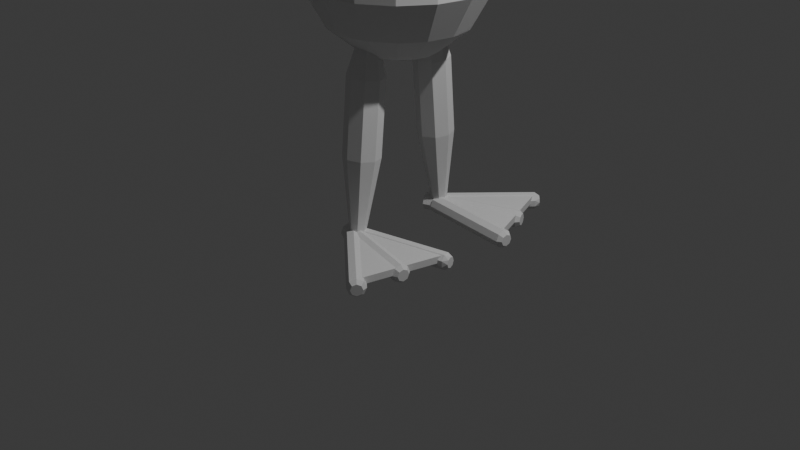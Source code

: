 # Source: frog.blend  (saved by Blender 4.2.66; exported with 4.5.12 LTS)
import bpy
from mathutils import Matrix  # noqa: F401  (used for matrix-valued properties, if any)

bpy.ops.wm.read_factory_settings(use_empty=True)
scene = bpy.context.scene
scene.name = 'Scene'

# ---- collections
col_collection = bpy.data.collections.new('Collection'); scene.collection.children.link(col_collection)

# ---- world
world_world = bpy.data.worlds.new('World'); scene.world = world_world
world_world.use_nodes = True; world_world.node_tree.nodes.clear()
_N = world_world.node_tree.nodes; _L = world_world.node_tree.links
n0 = _N.new('ShaderNodeOutputWorld'); n0.name = 'World Output'; n0.location = (300, 300)
n1 = _N.new('ShaderNodeBackground'); n1.name = 'Background'; n1.location = (10, 300)
n1.inputs[0].default_value = (0.05088, 0.05088, 0.05088, 1.0)
_L.new(n1.outputs[0], n0.inputs[0])
n0.is_active_output = True
world_world.color = (0.05088, 0.05088, 0.05088)
world_world.sun_shadow_jitter_overblur = 0.0

# ---- cameras
cam_camera = bpy.data.cameras.new('Camera')
cam_camera.clip_end = 100.0
cam_camera.ortho_scale = 7.314

# ---- lights
light_light = bpy.data.lights.new('Light', 'POINT')
light_light.energy = 1000.0
light_light.shadow_soft_size = 0.1

# ---- meshes
me_sphere = bpy.data.meshes.new('Sphere')
me_sphere.from_pydata([(0.0, 0.9239, 0.3827), (0.0, 0.9239, -0.3827), (0.0, 0.3827, -0.9239), (0.1464, 0.3536, 0.9239), (0.2706, 0.6533, 0.7071), (0.3536, 0.8536, 0.3827), (0.3536, 0.8536, -0.3827), (0.2706, 0.6533, -0.7071), (0.1464, 0.3536, -0.9239), (0.2706, 0.2706, 0.9239), (0.5, 0.5, 0.7071), (0.6533, 0.6533, 0.3827), (0.6533, 0.6533, -0.3827), (0.5, 0.5, -0.7071), (0.2706, 0.2706, -0.9239), (0.3536, 0.1464, 0.9239), (0.6533, 0.2706, 0.7071), (0.8536, 0.3536, 0.3827), (0.8536, 0.3536, -0.3827), (0.6533, 0.2706, -0.7071), (0.3536, 0.1464, -0.9239), (0.3827, -4.47e-08, 0.9239), (0.7071, -8.941e-08, 0.7071), (0.9239, -1.192e-07, 0.3827), (0.9239, -1.192e-07, -0.3827), (0.7071, -8.941e-08, -0.7071), (0.3827, -4.47e-08, -0.9239), (0.3536, -0.1464, 0.9239), (0.6533, -0.2706, 0.7071), (0.8536, -0.3536, 0.3827), (0.8536, -0.3536, -0.3827), (0.6533, -0.2706, -0.7071), (0.3536, -0.1464, -0.9239), (0.2706, -0.2706, 0.9239), (0.5, -0.5, 0.7071), (0.6533, -0.6533, 0.3827), (0.6533, -0.6533, -0.3827), (0.5, -0.5, -0.7071), (0.2706, -0.2706, -0.9239), (0.1464, -0.3536, 0.9239), (0.2706, -0.6533, 0.7071), (0.3536, -0.8536, 0.3827), (0.3536, -0.8536, -0.3827), (0.2706, -0.6533, -0.7071), (0.1464, -0.3536, -0.9239), (-1.192e-07, -0.3827, 0.9239), (-2.235e-07, -0.7071, 0.7071), (-2.384e-07, -0.9239, 0.3827), (-2.384e-07, -0.9239, -0.3827), (-2.235e-07, -0.7071, -0.7071), (-1.192e-07, -0.3827, -0.9239), (0.0, 0.0, -1.0), (0.0, 0.0, 1.0), (-0.1464, -0.3536, 0.9239), (-0.2706, -0.6533, 0.7071), (-0.3536, -0.8536, 0.3827), (-0.3536, -0.8536, -0.3827), (-0.2706, -0.6533, -0.7071), (-0.1464, -0.3536, -0.9239), (-0.2706, -0.2706, 0.9239), (-0.5, -0.5, 0.7071), (-0.6533, -0.6533, 0.3827), (-0.6533, -0.6533, -0.3827), (-0.5, -0.5, -0.7071), (-0.2706, -0.2706, -0.9239), (-0.3536, -0.1464, 0.9239), (-0.6533, -0.2706, 0.7071), (-0.8536, -0.3536, 0.3827), (-0.8536, -0.3536, -0.3827), (-0.6533, -0.2706, -0.7071), (-0.3536, -0.1464, -0.9239), (-0.3827, 1.788e-07, 0.9239), (-0.7071, 3.278e-07, 0.7071), (-0.9239, 3.576e-07, 0.3827), (-0.9239, 3.576e-07, -0.3827), (-0.7071, 3.278e-07, -0.7071), (-0.3827, 1.788e-07, -0.9239), (-0.3536, 0.1464, 0.9239), (-0.6533, 0.2706, 0.7071), (-0.8536, 0.3536, 0.3827), (-0.8536, 0.3536, -0.3827), (-0.6533, 0.2706, -0.7071), (-0.3536, 0.1464, -0.9239), (-0.2706, 0.2706, 0.9239), (-0.5, 0.5, 0.7071), (-0.6533, 0.6533, 0.3827), (-0.6533, 0.6533, -0.3827), (-0.5, 0.5, -0.7071), (-0.2706, 0.2706, -0.9239), (-0.1464, 0.3536, 0.9239), (-0.2706, 0.6533, 0.7071), (-0.3536, 0.8536, 0.3827), (-0.3536, 0.8536, -0.3827), (-0.2706, 0.6533, -0.7071), (-0.1464, 0.3536, -0.9239), (2.384e-07, 0.3827, 0.9239), (4.47e-07, 0.7071, 0.7071), (4.47e-07, 0.7071, -0.7071)], [], [(2, 97, 7, 8), (6, 5, 11, 12), (0, 96, 4, 5), (95, 52, 3), (51, 2, 8), (97, 1, 6, 7), (96, 95, 3, 4), (5, 4, 10, 11), (3, 52, 9), (51, 8, 14), (7, 6, 12, 13), (12, 11, 17, 18), (4, 3, 9, 10), (8, 7, 13, 14), (51, 14, 20), (13, 12, 18, 19), (17, 23, 24, 18), (10, 9, 15, 16), (14, 13, 19, 20), (11, 10, 16, 17), (9, 52, 15), (16, 15, 21, 22), (20, 19, 25, 26), (23, 29, 30, 24), (17, 16, 22, 23), (15, 52, 21), (51, 20, 26), (19, 18, 24, 25), (26, 25, 31, 32), (30, 29, 35, 36), (23, 22, 28, 29), (21, 52, 27), (51, 26, 32), (25, 24, 30, 31), (22, 21, 27, 28), (27, 52, 33), (51, 32, 38), (31, 30, 36, 37), (36, 35, 41, 42), (28, 27, 33, 34), (32, 31, 37, 38), (29, 28, 34, 35), (37, 36, 42, 43), (41, 47, 48, 42), (34, 33, 39, 40), (38, 37, 43, 44), (35, 34, 40, 41), (33, 52, 39), (51, 38, 44), (44, 43, 49, 50), (47, 55, 56, 48), (41, 40, 46, 47), (39, 52, 45), (51, 44, 50), (43, 42, 48, 49), (40, 39, 45, 46), (56, 55, 61, 62), (47, 46, 54, 55), (45, 52, 53), (51, 50, 58), (49, 48, 56, 57), (46, 45, 53, 54), (50, 49, 57, 58), (51, 58, 64), (57, 56, 62, 63), (62, 61, 67, 68), (54, 53, 59, 60), (58, 57, 63, 64), (55, 54, 60, 61), (53, 52, 59), (67, 73, 74, 68), (60, 59, 65, 66), (64, 63, 69, 70), (61, 60, 66, 67), (59, 52, 65), (51, 64, 70), (63, 62, 68, 69), (70, 69, 75, 76), (74, 73, 79, 80), (67, 66, 72, 73), (65, 52, 71), (51, 70, 76), (69, 68, 74, 75), (66, 65, 71, 72), (73, 72, 78, 79), (71, 52, 77), (51, 76, 82), (75, 74, 80, 81), (80, 79, 85, 86), (72, 71, 77, 78), (76, 75, 81, 82), (51, 82, 88), (81, 80, 86, 87), (85, 91, 92, 86), (78, 77, 83, 84), (82, 81, 87, 88), (79, 78, 84, 85), (77, 52, 83), (84, 83, 89, 90), (88, 87, 93, 94), (91, 0, 1, 92), (85, 84, 90, 91), (83, 52, 89), (51, 88, 94), (87, 86, 92, 93), (94, 93, 97, 2), (91, 90, 96, 0), (89, 52, 95), (51, 94, 2), (93, 92, 1, 97), (90, 89, 95, 96), (0, 5, 6, 1)])
_uv = me_sphere.uv_layers.new(name='UVMap')
_uv.uv.foreach_set('vector', [0.75, 0.125, 0.75, 0.25, 0.6875, 0.25, 0.6875, 0.125, 0.6875, 0.375, 0.6875, 0.625, 0.625, 0.625, 0.625, 0.375, 0.75, 0.625, 0.75, 0.75, 0.6875, 0.75, 0.6875, 0.625, 0.75, 0.875, 0.7187, 1.0, 0.6875, 0.875, 0.7188, 0.0, 0.75, 0.125, 0.6875, 0.125, 0.75, 0.25, 0.75, 0.375, 0.6875, 0.375, 0.6875, 0.25, 0.75, 0.75, 0.75, 0.875, 0.6875, 0.875, 0.6875, 0.75, 0.6875, 0.625, 0.6875, 0.75, 0.625, 0.75, 0.625, 0.625, 0.6875, 0.875, 0.6562, 1.0, 0.625, 0.875, 0.6562, 0.0, 0.6875, 0.125, 0.625, 0.125, 0.6875, 0.25, 0.6875, 0.375, 0.625, 0.375, 0.625, 0.25, 0.625, 0.375, 0.625, 0.625, 0.5625, 0.625, 0.5625, 0.375, 0.6875, 0.75, 0.6875, 0.875, 0.625, 0.875, 0.625, 0.75, 0.6875, 0.125, 0.6875, 0.25, 0.625, 0.25, 0.625, 0.125, 0.5938, 0.0, 0.625, 0.125, 0.5625, 0.125, 0.625, 0.25, 0.625, 0.375, 0.5625, 0.375, 0.5625, 0.25, 0.5625, 0.625, 0.5, 0.625, 0.5, 0.375, 0.5625, 0.375, 0.625, 0.75, 0.625, 0.875, 0.5625, 0.875, 0.5625, 0.75, 0.625, 0.125, 0.625, 0.25, 0.5625, 0.25, 0.5625, 0.125, 0.625, 0.625, 0.625, 0.75, 0.5625, 0.75, 0.5625, 0.625, 0.625, 0.875, 0.5938, 1.0, 0.5625, 0.875, 0.5625, 0.75, 0.5625, 0.875, 0.5, 0.875, 0.5, 0.75, 0.5625, 0.125, 0.5625, 0.25, 0.5, 0.25, 0.5, 0.125, 0.5, 0.625, 0.4375, 0.625, 0.4375, 0.375, 0.5, 0.375, 0.5625, 0.625, 0.5625, 0.75, 0.5, 0.75, 0.5, 0.625, 0.5625, 0.875, 0.5312, 1.0, 0.5, 0.875, 0.5312, 0.0, 0.5625, 0.125, 0.5, 0.125, 0.5625, 0.25, 0.5625, 0.375, 0.5, 0.375, 0.5, 0.25, 0.5, 0.125, 0.5, 0.25, 0.4375, 0.25, 0.4375, 0.125, 0.4375, 0.375, 0.4375, 0.625, 0.375, 0.625, 0.375, 0.375, 0.5, 0.625, 0.5, 0.75, 0.4375, 0.75, 0.4375, 0.625, 0.5, 0.875, 0.4687, 1.0, 0.4375, 0.875, 0.4687, 0.0, 0.5, 0.125, 0.4375, 0.125, 0.5, 0.25, 0.5, 0.375, 0.4375, 0.375, 0.4375, 0.25, 0.5, 0.75, 0.5, 0.875, 0.4375, 0.875, 0.4375, 0.75, 0.4375, 0.875, 0.4062, 1.0, 0.375, 0.875, 0.4062, 0.0, 0.4375, 0.125, 0.375, 0.125, 0.4375, 0.25, 0.4375, 0.375, 0.375, 0.375, 0.375, 0.25, 0.375, 0.375, 0.375, 0.625, 0.3125, 0.625, 0.3125, 0.375, 0.4375, 0.75, 0.4375, 0.875, 0.375, 0.875, 0.375, 0.75, 0.4375, 0.125, 0.4375, 0.25, 0.375, 0.25, 0.375, 0.125, 0.4375, 0.625, 0.4375, 0.75, 0.375, 0.75, 0.375, 0.625, 0.375, 0.25, 0.375, 0.375, 0.3125, 0.375, 0.3125, 0.25, 0.3125, 0.625, 0.25, 0.625, 0.25, 0.375, 0.3125, 0.375, 0.375, 0.75, 0.375, 0.875, 0.3125, 0.875, 0.3125, 0.75, 0.375, 0.125, 0.375, 0.25, 0.3125, 0.25, 0.3125, 0.125, 0.375, 0.625, 0.375, 0.75, 0.3125, 0.75, 0.3125, 0.625, 0.375, 0.875, 0.3437, 1.0, 0.3125, 0.875, 0.3437, 0.0, 0.375, 0.125, 0.3125, 0.125, 0.3125, 0.125, 0.3125, 0.25, 0.25, 0.25, 0.25, 0.125, 0.25, 0.625, 0.1875, 0.625, 0.1875, 0.375, 0.25, 0.375, 0.3125, 0.625, 0.3125, 0.75, 0.25, 0.75, 0.25, 0.625, 0.3125, 0.875, 0.2812, 1.0, 0.25, 0.875, 0.2812, 0.0, 0.3125, 0.125, 0.25, 0.125, 0.3125, 0.25, 0.3125, 0.375, 0.25, 0.375, 0.25, 0.25, 0.3125, 0.75, 0.3125, 0.875, 0.25, 0.875, 0.25, 0.75, 0.1875, 0.375, 0.1875, 0.625, 0.125, 0.625, 0.125, 0.375, 0.25, 0.625, 0.25, 0.75, 0.1875, 0.75, 0.1875, 0.625, 0.25, 0.875, 0.2187, 1.0, 0.1875, 0.875, 0.2187, 0.0, 0.25, 0.125, 0.1875, 0.125, 0.25, 0.25, 0.25, 0.375, 0.1875, 0.375, 0.1875, 0.25, 0.25, 0.75, 0.25, 0.875, 0.1875, 0.875, 0.1875, 0.75, 0.25, 0.125, 0.25, 0.25, 0.1875, 0.25, 0.1875, 0.125, 0.1562, 0.0, 0.1875, 0.125, 0.125, 0.125, 0.1875, 0.25, 0.1875, 0.375, 0.125, 0.375, 0.125, 0.25, 0.125, 0.375, 0.125, 0.625, 0.0625, 0.625, 0.0625, 0.375, 0.1875, 0.75, 0.1875, 0.875, 0.125, 0.875, 0.125, 0.75, 0.1875, 0.125, 0.1875, 0.25, 0.125, 0.25, 0.125, 0.125, 0.1875, 0.625, 0.1875, 0.75, 0.125, 0.75, 0.125, 0.625, 0.1875, 0.875, 0.1562, 1.0, 0.125, 0.875, 0.0625, 0.625, 0.0, 0.625, 0.0, 0.375, 0.0625, 0.375, 0.125, 0.75, 0.125, 0.875, 0.0625, 0.875, 0.0625, 0.75, 0.125, 0.125, 0.125, 0.25, 0.0625, 0.25, 0.0625, 0.125, 0.125, 0.625, 0.125, 0.75, 0.0625, 0.75, 0.0625, 0.625, 0.125, 0.875, 0.09375, 1.0, 0.0625, 0.875, 0.09375, 0.0, 0.125, 0.125, 0.0625, 0.125, 0.125, 0.25, 0.125, 0.375, 0.0625, 0.375, 0.0625, 0.25, 0.0625, 0.125, 0.0625, 0.25, 0.0, 0.25, 0.0, 0.125, 1.0, 0.375, 1.0, 0.625, 0.9375, 0.625, 0.9375, 0.375, 0.0625, 0.625, 0.0625, 0.75, 0.0, 0.75, 0.0, 0.625, 0.0625, 0.875, 0.03125, 1.0, 0.0, 0.875, 0.03125, 0.0, 0.0625, 0.125, 0.0, 0.125, 0.0625, 0.25, 0.0625, 0.375, 0.0, 0.375, 0.0, 0.25, 0.0625, 0.75, 0.0625, 0.875, 0.0, 0.875, 0.0, 0.75, 1.0, 0.625, 1.0, 0.75, 0.9375, 0.75, 0.9375, 0.625, 1.0, 0.875, 0.9687, 1.0, 0.9375, 0.875, 0.9687, 0.0, 1.0, 0.125, 0.9375, 0.125, 1.0, 0.25, 1.0, 0.375, 0.9375, 0.375, 0.9375, 0.25, 0.9375, 0.375, 0.9375, 0.625, 0.875, 0.625, 0.875, 0.375, 1.0, 0.75, 1.0, 0.875, 0.9375, 0.875, 0.9375, 0.75, 1.0, 0.125, 1.0, 0.25, 0.9375, 0.25, 0.9375, 0.125, 0.9062, 0.0, 0.9375, 0.125, 0.875, 0.125, 0.9375, 0.25, 0.9375, 0.375, 0.875, 0.375, 0.875, 0.25, 0.875, 0.625, 0.8125, 0.625, 0.8125, 0.375, 0.875, 0.375, 0.9375, 0.75, 0.9375, 0.875, 0.875, 0.875, 0.875, 0.75, 0.9375, 0.125, 0.9375, 0.25, 0.875, 0.25, 0.875, 0.125, 0.9375, 0.625, 0.9375, 0.75, 0.875, 0.75, 0.875, 0.625, 0.9375, 0.875, 0.9062, 1.0, 0.875, 0.875, 0.875, 0.75, 0.875, 0.875, 0.8125, 0.875, 0.8125, 0.75, 0.875, 0.125, 0.875, 0.25, 0.8125, 0.25, 0.8125, 0.125, 0.8125, 0.625, 0.75, 0.625, 0.75, 0.375, 0.8125, 0.375, 0.875, 0.625, 0.875, 0.75, 0.8125, 0.75, 0.8125, 0.625, 0.875, 0.875, 0.8437, 1.0, 0.8125, 0.875, 0.8437, 0.0, 0.875, 0.125, 0.8125, 0.125, 0.875, 0.25, 0.875, 0.375, 0.8125, 0.375, 0.8125, 0.25, 0.8125, 0.125, 0.8125, 0.25, 0.75, 0.25, 0.75, 0.125, 0.8125, 0.625, 0.8125, 0.75, 0.75, 0.75, 0.75, 0.625, 0.8125, 0.875, 0.7812, 1.0, 0.75, 0.875, 0.7812, 0.0, 0.8125, 0.125, 0.75, 0.125, 0.8125, 0.25, 0.8125, 0.375, 0.75, 0.375, 0.75, 0.25, 0.8125, 0.75, 0.8125, 0.875, 0.75, 0.875, 0.75, 0.75, 0.75, 0.625, 0.6875, 0.625, 0.6875, 0.375, 0.75, 0.375])
me_sphere.update()
me_cylinder_001 = bpy.data.meshes.new('Cylinder.001')
me_cylinder_001.from_pydata([(3.725e-09, 0.1059, -1.0), (0.0, 0.25, -0.2222), (0.07489, 0.07489, -1.0), (0.1768, 0.1768, -0.2222), (0.1059, -3.725e-09, -1.0), (0.25, 0.0, -0.2222), (0.07489, -0.07489, -1.0), (0.1768, -0.1768, -0.2222), (-3.725e-09, -0.1059, -1.0), (0.0, -0.25, -0.2222), (-0.07489, -0.07489, -1.0), (-0.1768, -0.1768, -0.2222), (-0.1059, 3.725e-09, -1.0), (-0.25, 0.0, -0.2222), (-0.07489, 0.07489, -1.0), (-0.1768, 0.1768, -0.2222), (0.0, 0.25, 0.5699), (0.0, 0.09605, 1.0), (0.06791, 0.06791, 1.0), (0.1768, 0.1768, 0.5699), (0.09605, 0.0, 1.0), (0.25, 0.0, 0.5699), (0.06791, -0.06791, 1.0), (0.1768, -0.1768, 0.5699), (0.0, -0.09605, 1.0), (0.0, -0.25, 0.5699), (-0.06791, -0.06791, 1.0), (-0.1768, -0.1768, 0.5699), (-0.09605, 0.0, 1.0), (-0.25, 0.0, 0.5699), (-0.06791, 0.06791, 1.0), (-0.1768, 0.1768, 0.5699)], [], [(3, 19, 21, 5), (7, 23, 25, 9), (9, 25, 27, 11), (11, 27, 29, 13), (13, 29, 31, 15), (15, 31, 16, 1), (5, 21, 23, 7), (18, 17, 30, 28, 26, 24, 22, 20), (1, 3, 2, 0), (3, 5, 4, 2), (5, 7, 6, 4), (7, 9, 8, 6), (9, 11, 10, 8), (11, 13, 12, 10), (13, 15, 14, 12), (15, 1, 0, 14), (0, 2, 4, 6, 8, 10, 12, 14), (19, 16, 17, 18), (21, 19, 18, 20), (23, 21, 20, 22), (25, 23, 22, 24), (27, 25, 24, 26), (29, 27, 26, 28), (31, 29, 28, 30), (16, 31, 30, 17), (1, 16, 19, 3)])
_uv = me_cylinder_001.uv_layers.new(name='UVMap')
_uv.uv.foreach_set('vector', [0.875, 0.5333, 0.875, 0.9457, 0.75, 0.9457, 0.75, 0.5333, 0.625, 0.5333, 0.625, 0.9457, 0.5, 0.9457, 0.5, 0.5333, 0.5, 0.5333, 0.5, 0.9457, 0.375, 0.9457, 0.375, 0.5333, 0.375, 0.5333, 0.375, 0.9457, 0.25, 0.9457, 0.25, 0.5333, 0.25, 0.5333, 0.25, 0.9457, 0.125, 0.9457, 0.125, 0.5333, 0.125, 0.5333, 0.125, 0.9457, 0.0, 0.9457, 0.0, 0.5333, 0.75, 0.5333, 0.75, 0.9457, 0.625, 0.9457, 0.625, 0.5333, 0.3152, 0.3152, 0.25, 0.3422, 0.1848, 0.3152, 0.1578, 0.25, 0.1848, 0.1848, 0.25, 0.1578, 0.3152, 0.1848, 0.3422, 0.25, 0.75, 0.49, 0.9197, 0.4197, 0.8219, 0.3219, 0.75, 0.3517, 0.9197, 0.4197, 0.99, 0.25, 0.8517, 0.25, 0.8219, 0.3219, 0.99, 0.25, 0.9197, 0.08029, 0.8219, 0.1781, 0.8517, 0.25, 0.9197, 0.08029, 0.75, 0.01, 0.75, 0.1483, 0.8219, 0.1781, 0.75, 0.01, 0.5803, 0.08029, 0.6781, 0.1781, 0.75, 0.1483, 0.5803, 0.08029, 0.51, 0.25, 0.6483, 0.25, 0.6781, 0.1781, 0.51, 0.25, 0.5803, 0.4197, 0.6781, 0.3219, 0.6483, 0.25, 0.5803, 0.4197, 0.75, 0.49, 0.75, 0.3517, 0.6781, 0.3219, 0.75, 0.3517, 0.8219, 0.3219, 0.8517, 0.25, 0.8219, 0.1781, 0.75, 0.1483, 0.6781, 0.1781, 0.6483, 0.25, 0.6781, 0.3219, 0.4197, 0.4197, 0.25, 0.49, 0.25, 0.3422, 0.3152, 0.3152, 0.49, 0.25, 0.4197, 0.4197, 0.3152, 0.3152, 0.3422, 0.25, 0.4197, 0.08029, 0.49, 0.25, 0.3422, 0.25, 0.3152, 0.1848, 0.25, 0.01, 0.4197, 0.08029, 0.3152, 0.1848, 0.25, 0.1578, 0.08029, 0.08029, 0.25, 0.01, 0.25, 0.1578, 0.1848, 0.1848, 0.01, 0.25, 0.08029, 0.08029, 0.1848, 0.1848, 0.1578, 0.25, 0.08029, 0.4197, 0.01, 0.25, 0.1578, 0.25, 0.1848, 0.3152, 0.25, 0.49, 0.08029, 0.4197, 0.1848, 0.3152, 0.25, 0.3422, 1.0, 0.5333, 1.0, 0.9457, 0.875, 0.9457, 0.875, 0.5333])
me_cylinder_001.update()
me_cylinder_002 = bpy.data.meshes.new('Cylinder.002')
me_cylinder_002.from_pydata([(3.725e-09, 0.1059, -1.0), (0.0, 0.25, -0.2222), (0.07489, 0.07489, -1.0), (0.1768, 0.1768, -0.2222), (0.1059, -3.725e-09, -1.0), (0.25, 0.0, -0.2222), (0.07489, -0.07489, -1.0), (0.1768, -0.1768, -0.2222), (-3.725e-09, -0.1059, -1.0), (0.0, -0.25, -0.2222), (-0.07489, -0.07489, -1.0), (-0.1768, -0.1768, -0.2222), (-0.1059, 3.725e-09, -1.0), (-0.25, 0.0, -0.2222), (-0.07489, 0.07489, -1.0), (-0.1768, 0.1768, -0.2222), (0.0, 0.25, 0.5699), (0.0, 0.09605, 1.0), (0.06791, 0.06791, 1.0), (0.1768, 0.1768, 0.5699), (0.09605, 0.0, 1.0), (0.25, 0.0, 0.5699), (0.06791, -0.06791, 1.0), (0.1768, -0.1768, 0.5699), (0.0, -0.09605, 1.0), (0.0, -0.25, 0.5699), (-0.06791, -0.06791, 1.0), (-0.1768, -0.1768, 0.5699), (-0.09605, 0.0, 1.0), (-0.25, 0.0, 0.5699), (-0.06791, 0.06791, 1.0), (-0.1768, 0.1768, 0.5699)], [], [(3, 19, 21, 5), (7, 23, 25, 9), (9, 25, 27, 11), (11, 27, 29, 13), (13, 29, 31, 15), (15, 31, 16, 1), (5, 21, 23, 7), (18, 17, 30, 28, 26, 24, 22, 20), (1, 3, 2, 0), (3, 5, 4, 2), (5, 7, 6, 4), (7, 9, 8, 6), (9, 11, 10, 8), (11, 13, 12, 10), (13, 15, 14, 12), (15, 1, 0, 14), (0, 2, 4, 6, 8, 10, 12, 14), (19, 16, 17, 18), (21, 19, 18, 20), (23, 21, 20, 22), (25, 23, 22, 24), (27, 25, 24, 26), (29, 27, 26, 28), (31, 29, 28, 30), (16, 31, 30, 17), (1, 16, 19, 3)])
_uv = me_cylinder_002.uv_layers.new(name='UVMap')
_uv.uv.foreach_set('vector', [0.875, 0.5333, 0.875, 0.9457, 0.75, 0.9457, 0.75, 0.5333, 0.625, 0.5333, 0.625, 0.9457, 0.5, 0.9457, 0.5, 0.5333, 0.5, 0.5333, 0.5, 0.9457, 0.375, 0.9457, 0.375, 0.5333, 0.375, 0.5333, 0.375, 0.9457, 0.25, 0.9457, 0.25, 0.5333, 0.25, 0.5333, 0.25, 0.9457, 0.125, 0.9457, 0.125, 0.5333, 0.125, 0.5333, 0.125, 0.9457, 0.0, 0.9457, 0.0, 0.5333, 0.75, 0.5333, 0.75, 0.9457, 0.625, 0.9457, 0.625, 0.5333, 0.3152, 0.3152, 0.25, 0.3422, 0.1848, 0.3152, 0.1578, 0.25, 0.1848, 0.1848, 0.25, 0.1578, 0.3152, 0.1848, 0.3422, 0.25, 0.75, 0.49, 0.9197, 0.4197, 0.8219, 0.3219, 0.75, 0.3517, 0.9197, 0.4197, 0.99, 0.25, 0.8517, 0.25, 0.8219, 0.3219, 0.99, 0.25, 0.9197, 0.08029, 0.8219, 0.1781, 0.8517, 0.25, 0.9197, 0.08029, 0.75, 0.01, 0.75, 0.1483, 0.8219, 0.1781, 0.75, 0.01, 0.5803, 0.08029, 0.6781, 0.1781, 0.75, 0.1483, 0.5803, 0.08029, 0.51, 0.25, 0.6483, 0.25, 0.6781, 0.1781, 0.51, 0.25, 0.5803, 0.4197, 0.6781, 0.3219, 0.6483, 0.25, 0.5803, 0.4197, 0.75, 0.49, 0.75, 0.3517, 0.6781, 0.3219, 0.75, 0.3517, 0.8219, 0.3219, 0.8517, 0.25, 0.8219, 0.1781, 0.75, 0.1483, 0.6781, 0.1781, 0.6483, 0.25, 0.6781, 0.3219, 0.4197, 0.4197, 0.25, 0.49, 0.25, 0.3422, 0.3152, 0.3152, 0.49, 0.25, 0.4197, 0.4197, 0.3152, 0.3152, 0.3422, 0.25, 0.4197, 0.08029, 0.49, 0.25, 0.3422, 0.25, 0.3152, 0.1848, 0.25, 0.01, 0.4197, 0.08029, 0.3152, 0.1848, 0.25, 0.1578, 0.08029, 0.08029, 0.25, 0.01, 0.25, 0.1578, 0.1848, 0.1848, 0.01, 0.25, 0.08029, 0.08029, 0.1848, 0.1848, 0.1578, 0.25, 0.08029, 0.4197, 0.01, 0.25, 0.1578, 0.25, 0.1848, 0.3152, 0.25, 0.49, 0.08029, 0.4197, 0.1848, 0.3152, 0.25, 0.3422, 1.0, 0.5333, 1.0, 0.9457, 0.875, 0.9457, 0.875, 0.5333])
me_cylinder_002.update()
me_cylinder_005 = bpy.data.meshes.new('Cylinder.005')
me_cylinder_005.from_pydata([(-3.725e-09, 0.1511, -1.0), (-0.08441, 0.215, -0.9086), (0.08441, 0.215, -0.9086), (3.725e-09, 0.1511, 1.0), (0.08441, 0.215, 0.9086), (-0.08441, 0.215, 0.9086), (0.1069, 0.1069, -1.0), (0.09237, 0.2117, -0.9086), (0.2117, 0.09237, -0.9086), (0.1069, 0.1069, 1.0), (0.2117, 0.09237, 0.9086), (0.09237, 0.2117, 0.9086), (0.1511, 3.725e-09, -1.0), (0.215, 0.08441, -0.9086), (0.215, -0.08441, -0.9086), (0.1511, -3.725e-09, 1.0), (0.215, -0.08441, 0.9086), (0.215, 0.08441, 0.9086), (0.1069, -0.1069, -1.0), (0.2117, -0.09237, -0.9086), (0.09237, -0.2117, -0.9086), (0.1069, -0.1069, 1.0), (0.09237, -0.2117, 0.9086), (0.2117, -0.09237, 0.9086), (3.725e-09, -0.1511, -1.0), (0.08441, -0.215, -0.9086), (-0.08441, -0.215, -0.9086), (-3.725e-09, -0.1511, 1.0), (-0.08441, -0.215, 0.9086), (0.08441, -0.215, 0.9086), (-0.1069, -0.1069, -1.0), (-0.09237, -0.2117, -0.9086), (-0.2117, -0.09237, -0.9086), (-0.1069, -0.1069, 1.0), (-0.2117, -0.09237, 0.9086), (-0.09237, -0.2117, 0.9086), (-0.1511, -3.725e-09, -1.0), (-0.215, -0.08441, -0.9086), (-0.215, 0.08441, -0.9086), (-0.1511, 3.725e-09, 1.0), (-0.215, 0.08441, 0.9086), (-0.215, -0.08441, 0.9086), (-0.1069, 0.1069, -1.0), (-0.2117, 0.09237, -0.9086), (-0.09237, 0.2117, -0.9086), (-0.1069, 0.1069, 1.0), (-0.09237, 0.2117, 0.9086), (-0.2117, 0.09237, 0.9086), (-8.537e-08, 0.03554, -0.9111), (1.157e-07, 0.03806, 1.204), (-8.537e-08, -2.346, -0.06353), (-0.1917, 0.03554, -0.9111), (-0.1917, 0.03806, 1.204), (-0.1917, -2.346, -0.06353), (2.25e-07, 0.2793, 1.15), (0.1768, 0.2139, 1.173), (0.25, 0.05583, 1.23), (0.1768, -0.1022, 1.286), (2.25e-07, -0.1677, 1.309), (-0.1768, -0.1022, 1.286), (-0.25, 0.05583, 1.23), (-0.1768, 0.2139, 1.173), (-2.001e-07, -1.06, -0.6104), (-1.83e-07, -0.9311, -0.5662), (0.1152, -1.102, -0.5953), (0.1768, -0.9966, -0.5429), (0.163, -1.205, -0.5586), (0.25, -1.155, -0.4867), (0.1152, -1.308, -0.5219), (0.1768, -1.313, -0.4304), (-2.001e-07, -1.351, -0.5067), (-1.83e-07, -1.378, -0.4071), (-0.1152, -1.308, -0.5219), (-0.1768, -1.313, -0.4304), (-0.163, -1.205, -0.5586), (-0.25, -1.155, -0.4867), (-0.1152, -1.102, -0.5953), (-0.1768, -0.9966, -0.5429), (1.691e-07, -0.02311, 0.8765), (0.1768, -0.06695, 0.9182), (0.25, -0.1728, 1.019), (0.1768, -0.2786, 1.119), (2.029e-07, -0.3224, 1.161), (-0.1768, -0.2786, 1.119), (-0.25, -0.1728, 1.019), (-0.1768, -0.06695, 0.9182), (-2.05e-07, -2.332, -0.27), (-1.953e-07, -2.185, -0.2715), (0.1137, -2.36, -0.2432), (0.1768, -2.229, -0.2298), (0.1608, -2.428, -0.1785), (0.25, -2.335, -0.1292), (0.1137, -2.496, -0.1138), (0.1768, -2.441, -0.02861), (-1.832e-07, -2.524, -0.087), (-1.615e-07, -2.485, 0.01305), (-0.1137, -2.496, -0.1138), (-0.1768, -2.441, -0.02861), (-0.1608, -2.428, -0.1785), (-0.25, -2.335, -0.1292), (-0.1137, -2.36, -0.2432), (-0.1768, -2.229, -0.2298)], [], [(44, 46, 5, 1), (14, 16, 23, 19), (20, 22, 29, 25), (26, 28, 35, 31), (32, 34, 41, 37), (38, 40, 47, 43), (8, 10, 17, 13), (9, 3, 45, 39, 33, 27, 21, 15), (2, 4, 11, 7), (0, 1, 2), (3, 4, 5), (6, 7, 8), (9, 10, 11), (12, 13, 14), (15, 16, 17), (18, 19, 20), (21, 22, 23), (24, 25, 26), (27, 28, 29), (30, 31, 32), (33, 34, 35), (36, 37, 38), (39, 40, 41), (42, 43, 44), (45, 46, 47), (2, 7, 6, 0), (11, 4, 3, 9), (1, 5, 4, 2), (10, 8, 7, 11), (8, 13, 12, 6), (17, 10, 9, 15), (16, 14, 13, 17), (14, 19, 18, 12), (23, 16, 15, 21), (22, 20, 19, 23), (20, 25, 24, 18), (29, 22, 21, 27), (28, 26, 25, 29), (26, 31, 30, 24), (35, 28, 27, 33), (34, 32, 31, 35), (32, 37, 36, 30), (41, 34, 33, 39), (40, 38, 37, 41), (38, 43, 42, 36), (47, 40, 39, 45), (46, 44, 43, 47), (44, 1, 0, 42), (5, 46, 45, 3), (0, 6, 12, 18, 24, 30, 36, 42), (48, 50, 49), (51, 52, 53), (49, 50, 53, 52), (48, 49, 52, 51), (50, 48, 51, 53), (61, 77, 63, 54), (56, 67, 69, 57), (57, 69, 71, 58), (58, 71, 73, 59), (59, 73, 75, 60), (60, 75, 77, 61), (54, 63, 65, 55), (55, 65, 67, 56), (54, 55, 56, 57, 58, 59, 60, 61), (65, 63, 62, 64), (67, 65, 64, 66), (69, 67, 66, 68), (71, 69, 68, 70), (73, 71, 70, 72), (75, 73, 72, 74), (77, 75, 74, 76), (63, 77, 76, 62), (64, 62, 76, 74, 72, 70, 68, 66), (85, 101, 87, 78), (80, 91, 93, 81), (81, 93, 95, 82), (82, 95, 97, 83), (83, 97, 99, 84), (84, 99, 101, 85), (78, 87, 89, 79), (79, 89, 91, 80), (78, 79, 80, 81, 82, 83, 84, 85), (89, 87, 86, 88), (91, 89, 88, 90), (93, 91, 90, 92), (95, 93, 92, 94), (97, 95, 94, 96), (99, 97, 96, 98), (101, 99, 98, 100), (87, 101, 100, 86), (88, 86, 100, 98, 96, 94, 92, 90)])
_uv = me_cylinder_005.uv_layers.new(name='UVMap')
_uv.uv.foreach_set('vector', [0.06531, 0.5228, 0.06531, 0.9772, 0.05969, 0.9772, 0.05969, 0.5228, 0.6903, 0.5228, 0.6903, 0.9772, 0.6847, 0.9772, 0.6847, 0.5228, 0.5653, 0.5228, 0.5653, 0.9772, 0.5597, 0.9772, 0.5597, 0.5228, 0.4403, 0.5228, 0.4403, 0.9772, 0.4347, 0.9772, 0.4347, 0.5228, 0.3153, 0.5228, 0.3153, 0.9772, 0.3097, 0.9772, 0.3097, 0.5228, 0.1903, 0.5228, 0.1903, 0.9772, 0.1847, 0.9772, 0.1847, 0.5228, 0.8153, 0.5228, 0.8153, 0.9772, 0.8097, 0.9772, 0.8097, 0.5228, 0.3526, 0.3526, 0.25, 0.3951, 0.1474, 0.3526, 0.1049, 0.25, 0.1474, 0.1474, 0.25, 0.1049, 0.3526, 0.1474, 0.3951, 0.25, 0.9403, 0.5228, 0.9403, 0.9772, 0.9347, 0.9772, 0.9347, 0.5228, 0.75, 0.3951, 0.669, 0.4564, 0.831, 0.4564, 0.25, 0.3951, 0.331, 0.4564, 0.169, 0.4564, 0.8526, 0.3526, 0.8387, 0.4533, 0.9533, 0.3387, 0.3526, 0.3526, 0.4533, 0.3387, 0.3387, 0.4533, 0.8951, 0.25, 0.9564, 0.331, 0.9564, 0.169, 0.3951, 0.25, 0.4564, 0.169, 0.4564, 0.331, 0.8526, 0.1474, 0.9533, 0.1613, 0.8387, 0.04673, 0.3526, 0.1474, 0.3387, 0.04673, 0.4533, 0.1613, 0.75, 0.1049, 0.831, 0.04356, 0.669, 0.04356, 0.25, 0.1049, 0.169, 0.04356, 0.331, 0.04356, 0.6474, 0.1474, 0.6613, 0.04673, 0.5467, 0.1613, 0.1474, 0.1474, 0.04673, 0.1613, 0.1613, 0.04673, 0.6049, 0.25, 0.5436, 0.169, 0.5436, 0.331, 0.1049, 0.25, 0.04356, 0.331, 0.04356, 0.169, 0.6474, 0.3526, 0.5467, 0.3387, 0.6613, 0.4533, 0.1474, 0.3526, 0.1613, 0.4533, 0.04673, 0.3387, 0.831, 0.4564, 0.8387, 0.4533, 0.8526, 0.3526, 0.75, 0.3951, 0.3387, 0.4533, 0.331, 0.4564, 0.25, 0.3951, 0.3526, 0.3526, 0.05969, 0.5228, 0.05969, 0.9772, 0.0, 0.9772, 0.0, 0.5228, 0.8153, 0.9772, 0.8153, 0.5228, 0.9347, 0.5228, 0.9347, 0.9772, 0.9533, 0.3387, 0.9564, 0.331, 0.8951, 0.25, 0.8526, 0.3526, 0.4564, 0.331, 0.4533, 0.3387, 0.3526, 0.3526, 0.3951, 0.25, 0.6903, 0.9772, 0.6903, 0.5228, 0.8097, 0.5228, 0.8097, 0.9772, 0.9564, 0.169, 0.9533, 0.1613, 0.8526, 0.1474, 0.8951, 0.25, 0.4533, 0.1613, 0.4564, 0.169, 0.3951, 0.25, 0.3526, 0.1474, 0.5653, 0.9772, 0.5653, 0.5228, 0.6847, 0.5228, 0.6847, 0.9772, 0.8387, 0.04673, 0.831, 0.04356, 0.75, 0.1049, 0.8526, 0.1474, 0.331, 0.04356, 0.3387, 0.04673, 0.3526, 0.1474, 0.25, 0.1049, 0.4403, 0.9772, 0.4403, 0.5228, 0.5597, 0.5228, 0.5597, 0.9772, 0.669, 0.04356, 0.6613, 0.04673, 0.6474, 0.1474, 0.75, 0.1049, 0.1613, 0.04673, 0.169, 0.04356, 0.25, 0.1049, 0.1474, 0.1474, 0.3153, 0.9772, 0.3153, 0.5228, 0.4347, 0.5228, 0.4347, 0.9772, 0.5467, 0.1613, 0.5436, 0.169, 0.6049, 0.25, 0.6474, 0.1474, 0.04356, 0.169, 0.04673, 0.1613, 0.1474, 0.1474, 0.1049, 0.25, 0.1903, 0.9772, 0.1903, 0.5228, 0.3097, 0.5228, 0.3097, 0.9772, 0.5436, 0.331, 0.5467, 0.3387, 0.6474, 0.3526, 0.6049, 0.25, 0.04673, 0.3387, 0.04356, 0.331, 0.1049, 0.25, 0.1474, 0.3526, 0.06531, 0.9772, 0.06531, 0.5228, 0.1847, 0.5228, 0.1847, 0.9772, 0.6613, 0.4533, 0.669, 0.4564, 0.75, 0.3951, 0.6474, 0.3526, 0.169, 0.4564, 0.1613, 0.4533, 0.1474, 0.3526, 0.25, 0.3951, 0.75, 0.3951, 0.8526, 0.3526, 0.8951, 0.25, 0.8526, 0.1474, 0.75, 0.1049, 0.6474, 0.1474, 0.6049, 0.25, 0.6474, 0.3526, 0.0, 0.0, 0.0, 1.0, 1.0, 1.0, 0.0, 0.0, 1.0, 1.0, 0.0, 1.0, 1.0, 1.0, 0.0, 1.0, 0.0, 1.0, 1.0, 1.0, 0.0, 0.0, 1.0, 1.0, 1.0, 1.0, 0.0, 0.0, 0.0, 1.0, 0.0, 0.0, 0.0, 0.0, 0.0, 1.0, 0.125, 0.5, 0.125, 0.9799, 0.0, 0.9799, 0.0, 0.5, 0.75, 0.5, 0.75, 0.9799, 0.625, 0.9799, 0.625, 0.5, 0.625, 0.5, 0.625, 0.9799, 0.5, 0.9799, 0.5, 0.5, 0.5, 0.5, 0.5, 0.9799, 0.375, 0.9799, 0.375, 0.5, 0.375, 0.5, 0.375, 0.9799, 0.25, 0.9799, 0.25, 0.5, 0.25, 0.5, 0.25, 0.9799, 0.125, 0.9799, 0.125, 0.5, 1.0, 0.5, 1.0, 0.9799, 0.875, 0.9799, 0.875, 0.5, 0.875, 0.5, 0.875, 0.9799, 0.75, 0.9799, 0.75, 0.5, 0.75, 0.49, 0.9197, 0.4197, 0.99, 0.25, 0.9197, 0.08029, 0.75, 0.01, 0.5803, 0.08029, 0.51, 0.25, 0.5803, 0.4197, 0.4197, 0.4197, 0.25, 0.49, 0.25, 0.4064, 0.3606, 0.3606, 0.49, 0.25, 0.4197, 0.4197, 0.3606, 0.3606, 0.4064, 0.25, 0.4197, 0.08029, 0.49, 0.25, 0.4064, 0.25, 0.3606, 0.1394, 0.25, 0.01, 0.4197, 0.08029, 0.3606, 0.1394, 0.25, 0.09356, 0.08029, 0.08029, 0.25, 0.01, 0.25, 0.09356, 0.1394, 0.1394, 0.01, 0.25, 0.08029, 0.08029, 0.1394, 0.1394, 0.09356, 0.25, 0.08029, 0.4197, 0.01, 0.25, 0.09356, 0.25, 0.1394, 0.3606, 0.25, 0.49, 0.08029, 0.4197, 0.1394, 0.3606, 0.25, 0.4064, 0.3606, 0.3606, 0.25, 0.4064, 0.1394, 0.3606, 0.09356, 0.25, 0.1394, 0.1394, 0.25, 0.09356, 0.3606, 0.1394, 0.4064, 0.25, 0.125, 0.5, 0.125, 0.9794, 0.0, 0.9794, 0.0, 0.5, 0.75, 0.5, 0.75, 0.9794, 0.625, 0.9794, 0.625, 0.5, 0.625, 0.5, 0.625, 0.9794, 0.5, 0.9794, 0.5, 0.5, 0.5, 0.5, 0.5, 0.9794, 0.375, 0.9794, 0.375, 0.5, 0.375, 0.5, 0.375, 0.9794, 0.25, 0.9794, 0.25, 0.5, 0.25, 0.5, 0.25, 0.9794, 0.125, 0.9794, 0.125, 0.5, 1.0, 0.5, 1.0, 0.9794, 0.875, 0.9794, 0.875, 0.5, 0.875, 0.5, 0.875, 0.9794, 0.75, 0.9794, 0.75, 0.5, 0.75, 0.49, 0.9197, 0.4197, 0.99, 0.25, 0.9197, 0.08029, 0.75, 0.01, 0.5803, 0.08029, 0.51, 0.25, 0.5803, 0.4197, 0.4197, 0.4197, 0.25, 0.49, 0.25, 0.4044, 0.3592, 0.3592, 0.49, 0.25, 0.4197, 0.4197, 0.3592, 0.3592, 0.4044, 0.25, 0.4197, 0.08029, 0.49, 0.25, 0.4044, 0.25, 0.3592, 0.1408, 0.25, 0.01, 0.4197, 0.08029, 0.3592, 0.1408, 0.25, 0.0956, 0.08029, 0.08029, 0.25, 0.01, 0.25, 0.0956, 0.1408, 0.1408, 0.01, 0.25, 0.08029, 0.08029, 0.1408, 0.1408, 0.0956, 0.25, 0.08029, 0.4197, 0.01, 0.25, 0.0956, 0.25, 0.1408, 0.3592, 0.25, 0.49, 0.08029, 0.4197, 0.1408, 0.3592, 0.25, 0.4044, 0.3592, 0.3592, 0.25, 0.4044, 0.1408, 0.3592, 0.0956, 0.25, 0.1408, 0.1408, 0.25, 0.0956, 0.3592, 0.1408, 0.4044, 0.25])
me_cylinder_005.update()
me_cylinder_006 = bpy.data.meshes.new('Cylinder.006')
me_cylinder_006.from_pydata([(-3.725e-09, 0.1511, -1.0), (-0.08441, 0.215, -0.9086), (0.08441, 0.215, -0.9086), (3.725e-09, 0.1511, 1.0), (0.08441, 0.215, 0.9086), (-0.08441, 0.215, 0.9086), (0.1069, 0.1069, -1.0), (0.09237, 0.2117, -0.9086), (0.2117, 0.09237, -0.9086), (0.1069, 0.1069, 1.0), (0.2117, 0.09237, 0.9086), (0.09237, 0.2117, 0.9086), (0.1511, 3.725e-09, -1.0), (0.215, 0.08441, -0.9086), (0.215, -0.08441, -0.9086), (0.1511, -3.725e-09, 1.0), (0.215, -0.08441, 0.9086), (0.215, 0.08441, 0.9086), (0.1069, -0.1069, -1.0), (0.2117, -0.09237, -0.9086), (0.09237, -0.2117, -0.9086), (0.1069, -0.1069, 1.0), (0.09237, -0.2117, 0.9086), (0.2117, -0.09237, 0.9086), (3.725e-09, -0.1511, -1.0), (0.08441, -0.215, -0.9086), (-0.08441, -0.215, -0.9086), (-3.725e-09, -0.1511, 1.0), (-0.08441, -0.215, 0.9086), (0.08441, -0.215, 0.9086), (-0.1069, -0.1069, -1.0), (-0.09237, -0.2117, -0.9086), (-0.2117, -0.09237, -0.9086), (-0.1069, -0.1069, 1.0), (-0.2117, -0.09237, 0.9086), (-0.09237, -0.2117, 0.9086), (-0.1511, -3.725e-09, -1.0), (-0.215, -0.08441, -0.9086), (-0.215, 0.08441, -0.9086), (-0.1511, 3.725e-09, 1.0), (-0.215, 0.08441, 0.9086), (-0.215, -0.08441, 0.9086), (-0.1069, 0.1069, -1.0), (-0.2117, 0.09237, -0.9086), (-0.09237, 0.2117, -0.9086), (-0.1069, 0.1069, 1.0), (-0.09237, 0.2117, 0.9086), (-0.2117, 0.09237, 0.9086), (-8.537e-08, 0.03554, -0.9111), (1.157e-07, 0.03806, 1.204), (-8.537e-08, -2.346, -0.06353), (-0.1917, 0.03554, -0.9111), (-0.1917, 0.03806, 1.204), (-0.1917, -2.346, -0.06353), (2.25e-07, 0.2793, 1.15), (0.1768, 0.2139, 1.173), (0.25, 0.05583, 1.23), (0.1768, -0.1022, 1.286), (2.25e-07, -0.1677, 1.309), (-0.1768, -0.1022, 1.286), (-0.25, 0.05583, 1.23), (-0.1768, 0.2139, 1.173), (-2.001e-07, -1.06, -0.6104), (-1.83e-07, -0.9311, -0.5662), (0.1152, -1.102, -0.5953), (0.1768, -0.9966, -0.5429), (0.163, -1.205, -0.5586), (0.25, -1.155, -0.4867), (0.1152, -1.308, -0.5219), (0.1768, -1.313, -0.4304), (-2.001e-07, -1.351, -0.5067), (-1.83e-07, -1.378, -0.4071), (-0.1152, -1.308, -0.5219), (-0.1768, -1.313, -0.4304), (-0.163, -1.205, -0.5586), (-0.25, -1.155, -0.4867), (-0.1152, -1.102, -0.5953), (-0.1768, -0.9966, -0.5429), (1.691e-07, -0.02311, 0.8765), (0.1768, -0.06695, 0.9182), (0.25, -0.1728, 1.019), (0.1768, -0.2786, 1.119), (2.029e-07, -0.3224, 1.161), (-0.1768, -0.2786, 1.119), (-0.25, -0.1728, 1.019), (-0.1768, -0.06695, 0.9182), (-2.05e-07, -2.332, -0.27), (-1.953e-07, -2.185, -0.2715), (0.1137, -2.36, -0.2432), (0.1768, -2.229, -0.2298), (0.1608, -2.428, -0.1785), (0.25, -2.335, -0.1292), (0.1137, -2.496, -0.1138), (0.1768, -2.441, -0.02861), (-1.832e-07, -2.524, -0.087), (-1.615e-07, -2.485, 0.01305), (-0.1137, -2.496, -0.1138), (-0.1768, -2.441, -0.02861), (-0.1608, -2.428, -0.1785), (-0.25, -2.335, -0.1292), (-0.1137, -2.36, -0.2432), (-0.1768, -2.229, -0.2298)], [], [(44, 46, 5, 1), (14, 16, 23, 19), (20, 22, 29, 25), (26, 28, 35, 31), (32, 34, 41, 37), (38, 40, 47, 43), (8, 10, 17, 13), (9, 3, 45, 39, 33, 27, 21, 15), (2, 4, 11, 7), (0, 1, 2), (3, 4, 5), (6, 7, 8), (9, 10, 11), (12, 13, 14), (15, 16, 17), (18, 19, 20), (21, 22, 23), (24, 25, 26), (27, 28, 29), (30, 31, 32), (33, 34, 35), (36, 37, 38), (39, 40, 41), (42, 43, 44), (45, 46, 47), (2, 7, 6, 0), (11, 4, 3, 9), (1, 5, 4, 2), (10, 8, 7, 11), (8, 13, 12, 6), (17, 10, 9, 15), (16, 14, 13, 17), (14, 19, 18, 12), (23, 16, 15, 21), (22, 20, 19, 23), (20, 25, 24, 18), (29, 22, 21, 27), (28, 26, 25, 29), (26, 31, 30, 24), (35, 28, 27, 33), (34, 32, 31, 35), (32, 37, 36, 30), (41, 34, 33, 39), (40, 38, 37, 41), (38, 43, 42, 36), (47, 40, 39, 45), (46, 44, 43, 47), (44, 1, 0, 42), (5, 46, 45, 3), (0, 6, 12, 18, 24, 30, 36, 42), (48, 50, 49), (51, 52, 53), (49, 50, 53, 52), (48, 49, 52, 51), (50, 48, 51, 53), (61, 77, 63, 54), (56, 67, 69, 57), (57, 69, 71, 58), (58, 71, 73, 59), (59, 73, 75, 60), (60, 75, 77, 61), (54, 63, 65, 55), (55, 65, 67, 56), (54, 55, 56, 57, 58, 59, 60, 61), (65, 63, 62, 64), (67, 65, 64, 66), (69, 67, 66, 68), (71, 69, 68, 70), (73, 71, 70, 72), (75, 73, 72, 74), (77, 75, 74, 76), (63, 77, 76, 62), (64, 62, 76, 74, 72, 70, 68, 66), (85, 101, 87, 78), (80, 91, 93, 81), (81, 93, 95, 82), (82, 95, 97, 83), (83, 97, 99, 84), (84, 99, 101, 85), (78, 87, 89, 79), (79, 89, 91, 80), (78, 79, 80, 81, 82, 83, 84, 85), (89, 87, 86, 88), (91, 89, 88, 90), (93, 91, 90, 92), (95, 93, 92, 94), (97, 95, 94, 96), (99, 97, 96, 98), (101, 99, 98, 100), (87, 101, 100, 86), (88, 86, 100, 98, 96, 94, 92, 90)])
_uv = me_cylinder_006.uv_layers.new(name='UVMap')
_uv.uv.foreach_set('vector', [0.06531, 0.5228, 0.06531, 0.9772, 0.05969, 0.9772, 0.05969, 0.5228, 0.6903, 0.5228, 0.6903, 0.9772, 0.6847, 0.9772, 0.6847, 0.5228, 0.5653, 0.5228, 0.5653, 0.9772, 0.5597, 0.9772, 0.5597, 0.5228, 0.4403, 0.5228, 0.4403, 0.9772, 0.4347, 0.9772, 0.4347, 0.5228, 0.3153, 0.5228, 0.3153, 0.9772, 0.3097, 0.9772, 0.3097, 0.5228, 0.1903, 0.5228, 0.1903, 0.9772, 0.1847, 0.9772, 0.1847, 0.5228, 0.8153, 0.5228, 0.8153, 0.9772, 0.8097, 0.9772, 0.8097, 0.5228, 0.3526, 0.3526, 0.25, 0.3951, 0.1474, 0.3526, 0.1049, 0.25, 0.1474, 0.1474, 0.25, 0.1049, 0.3526, 0.1474, 0.3951, 0.25, 0.9403, 0.5228, 0.9403, 0.9772, 0.9347, 0.9772, 0.9347, 0.5228, 0.75, 0.3951, 0.669, 0.4564, 0.831, 0.4564, 0.25, 0.3951, 0.331, 0.4564, 0.169, 0.4564, 0.8526, 0.3526, 0.8387, 0.4533, 0.9533, 0.3387, 0.3526, 0.3526, 0.4533, 0.3387, 0.3387, 0.4533, 0.8951, 0.25, 0.9564, 0.331, 0.9564, 0.169, 0.3951, 0.25, 0.4564, 0.169, 0.4564, 0.331, 0.8526, 0.1474, 0.9533, 0.1613, 0.8387, 0.04673, 0.3526, 0.1474, 0.3387, 0.04673, 0.4533, 0.1613, 0.75, 0.1049, 0.831, 0.04356, 0.669, 0.04356, 0.25, 0.1049, 0.169, 0.04356, 0.331, 0.04356, 0.6474, 0.1474, 0.6613, 0.04673, 0.5467, 0.1613, 0.1474, 0.1474, 0.04673, 0.1613, 0.1613, 0.04673, 0.6049, 0.25, 0.5436, 0.169, 0.5436, 0.331, 0.1049, 0.25, 0.04356, 0.331, 0.04356, 0.169, 0.6474, 0.3526, 0.5467, 0.3387, 0.6613, 0.4533, 0.1474, 0.3526, 0.1613, 0.4533, 0.04673, 0.3387, 0.831, 0.4564, 0.8387, 0.4533, 0.8526, 0.3526, 0.75, 0.3951, 0.3387, 0.4533, 0.331, 0.4564, 0.25, 0.3951, 0.3526, 0.3526, 0.05969, 0.5228, 0.05969, 0.9772, 0.0, 0.9772, 0.0, 0.5228, 0.8153, 0.9772, 0.8153, 0.5228, 0.9347, 0.5228, 0.9347, 0.9772, 0.9533, 0.3387, 0.9564, 0.331, 0.8951, 0.25, 0.8526, 0.3526, 0.4564, 0.331, 0.4533, 0.3387, 0.3526, 0.3526, 0.3951, 0.25, 0.6903, 0.9772, 0.6903, 0.5228, 0.8097, 0.5228, 0.8097, 0.9772, 0.9564, 0.169, 0.9533, 0.1613, 0.8526, 0.1474, 0.8951, 0.25, 0.4533, 0.1613, 0.4564, 0.169, 0.3951, 0.25, 0.3526, 0.1474, 0.5653, 0.9772, 0.5653, 0.5228, 0.6847, 0.5228, 0.6847, 0.9772, 0.8387, 0.04673, 0.831, 0.04356, 0.75, 0.1049, 0.8526, 0.1474, 0.331, 0.04356, 0.3387, 0.04673, 0.3526, 0.1474, 0.25, 0.1049, 0.4403, 0.9772, 0.4403, 0.5228, 0.5597, 0.5228, 0.5597, 0.9772, 0.669, 0.04356, 0.6613, 0.04673, 0.6474, 0.1474, 0.75, 0.1049, 0.1613, 0.04673, 0.169, 0.04356, 0.25, 0.1049, 0.1474, 0.1474, 0.3153, 0.9772, 0.3153, 0.5228, 0.4347, 0.5228, 0.4347, 0.9772, 0.5467, 0.1613, 0.5436, 0.169, 0.6049, 0.25, 0.6474, 0.1474, 0.04356, 0.169, 0.04673, 0.1613, 0.1474, 0.1474, 0.1049, 0.25, 0.1903, 0.9772, 0.1903, 0.5228, 0.3097, 0.5228, 0.3097, 0.9772, 0.5436, 0.331, 0.5467, 0.3387, 0.6474, 0.3526, 0.6049, 0.25, 0.04673, 0.3387, 0.04356, 0.331, 0.1049, 0.25, 0.1474, 0.3526, 0.06531, 0.9772, 0.06531, 0.5228, 0.1847, 0.5228, 0.1847, 0.9772, 0.6613, 0.4533, 0.669, 0.4564, 0.75, 0.3951, 0.6474, 0.3526, 0.169, 0.4564, 0.1613, 0.4533, 0.1474, 0.3526, 0.25, 0.3951, 0.75, 0.3951, 0.8526, 0.3526, 0.8951, 0.25, 0.8526, 0.1474, 0.75, 0.1049, 0.6474, 0.1474, 0.6049, 0.25, 0.6474, 0.3526, 0.0, 0.0, 0.0, 1.0, 1.0, 1.0, 0.0, 0.0, 1.0, 1.0, 0.0, 1.0, 1.0, 1.0, 0.0, 1.0, 0.0, 1.0, 1.0, 1.0, 0.0, 0.0, 1.0, 1.0, 1.0, 1.0, 0.0, 0.0, 0.0, 1.0, 0.0, 0.0, 0.0, 0.0, 0.0, 1.0, 0.125, 0.5, 0.125, 0.9799, 0.0, 0.9799, 0.0, 0.5, 0.75, 0.5, 0.75, 0.9799, 0.625, 0.9799, 0.625, 0.5, 0.625, 0.5, 0.625, 0.9799, 0.5, 0.9799, 0.5, 0.5, 0.5, 0.5, 0.5, 0.9799, 0.375, 0.9799, 0.375, 0.5, 0.375, 0.5, 0.375, 0.9799, 0.25, 0.9799, 0.25, 0.5, 0.25, 0.5, 0.25, 0.9799, 0.125, 0.9799, 0.125, 0.5, 1.0, 0.5, 1.0, 0.9799, 0.875, 0.9799, 0.875, 0.5, 0.875, 0.5, 0.875, 0.9799, 0.75, 0.9799, 0.75, 0.5, 0.75, 0.49, 0.9197, 0.4197, 0.99, 0.25, 0.9197, 0.08029, 0.75, 0.01, 0.5803, 0.08029, 0.51, 0.25, 0.5803, 0.4197, 0.4197, 0.4197, 0.25, 0.49, 0.25, 0.4064, 0.3606, 0.3606, 0.49, 0.25, 0.4197, 0.4197, 0.3606, 0.3606, 0.4064, 0.25, 0.4197, 0.08029, 0.49, 0.25, 0.4064, 0.25, 0.3606, 0.1394, 0.25, 0.01, 0.4197, 0.08029, 0.3606, 0.1394, 0.25, 0.09356, 0.08029, 0.08029, 0.25, 0.01, 0.25, 0.09356, 0.1394, 0.1394, 0.01, 0.25, 0.08029, 0.08029, 0.1394, 0.1394, 0.09356, 0.25, 0.08029, 0.4197, 0.01, 0.25, 0.09356, 0.25, 0.1394, 0.3606, 0.25, 0.49, 0.08029, 0.4197, 0.1394, 0.3606, 0.25, 0.4064, 0.3606, 0.3606, 0.25, 0.4064, 0.1394, 0.3606, 0.09356, 0.25, 0.1394, 0.1394, 0.25, 0.09356, 0.3606, 0.1394, 0.4064, 0.25, 0.125, 0.5, 0.125, 0.9794, 0.0, 0.9794, 0.0, 0.5, 0.75, 0.5, 0.75, 0.9794, 0.625, 0.9794, 0.625, 0.5, 0.625, 0.5, 0.625, 0.9794, 0.5, 0.9794, 0.5, 0.5, 0.5, 0.5, 0.5, 0.9794, 0.375, 0.9794, 0.375, 0.5, 0.375, 0.5, 0.375, 0.9794, 0.25, 0.9794, 0.25, 0.5, 0.25, 0.5, 0.25, 0.9794, 0.125, 0.9794, 0.125, 0.5, 1.0, 0.5, 1.0, 0.9794, 0.875, 0.9794, 0.875, 0.5, 0.875, 0.5, 0.875, 0.9794, 0.75, 0.9794, 0.75, 0.5, 0.75, 0.49, 0.9197, 0.4197, 0.99, 0.25, 0.9197, 0.08029, 0.75, 0.01, 0.5803, 0.08029, 0.51, 0.25, 0.5803, 0.4197, 0.4197, 0.4197, 0.25, 0.49, 0.25, 0.4044, 0.3592, 0.3592, 0.49, 0.25, 0.4197, 0.4197, 0.3592, 0.3592, 0.4044, 0.25, 0.4197, 0.08029, 0.49, 0.25, 0.4044, 0.25, 0.3592, 0.1408, 0.25, 0.01, 0.4197, 0.08029, 0.3592, 0.1408, 0.25, 0.0956, 0.08029, 0.08029, 0.25, 0.01, 0.25, 0.0956, 0.1408, 0.1408, 0.01, 0.25, 0.08029, 0.08029, 0.1408, 0.1408, 0.0956, 0.25, 0.08029, 0.4197, 0.01, 0.25, 0.0956, 0.25, 0.1408, 0.3592, 0.25, 0.49, 0.08029, 0.4197, 0.1408, 0.3592, 0.25, 0.4044, 0.3592, 0.3592, 0.25, 0.4044, 0.1408, 0.3592, 0.0956, 0.25, 0.1408, 0.1408, 0.25, 0.0956, 0.3592, 0.1408, 0.4044, 0.25])
me_cylinder_006.update()
me_cylinder_007 = bpy.data.meshes.new('Cylinder.007')
me_cylinder_007.from_pydata([(3.725e-09, 0.1059, -1.0), (0.0, 0.25, -0.2222), (0.07489, 0.07489, -1.0), (0.1768, 0.1768, -0.2222), (0.1059, -3.725e-09, -1.0), (0.25, 0.0, -0.2222), (0.07489, -0.07489, -1.0), (0.1768, -0.1768, -0.2222), (-3.725e-09, -0.1059, -1.0), (0.0, -0.25, -0.2222), (-0.07489, -0.07489, -1.0), (-0.1768, -0.1768, -0.2222), (-0.1059, 3.725e-09, -1.0), (-0.25, 0.0, -0.2222), (-0.07489, 0.07489, -1.0), (-0.1768, 0.1768, -0.2222), (0.0, 0.25, 0.5699), (0.0, 0.09605, 1.0), (0.06791, 0.06791, 1.0), (0.1768, 0.1768, 0.5699), (0.09605, 0.0, 1.0), (0.25, 0.0, 0.5699), (0.06791, -0.06791, 1.0), (0.1768, -0.1768, 0.5699), (0.0, -0.09605, 1.0), (0.0, -0.25, 0.5699), (-0.06791, -0.06791, 1.0), (-0.1768, -0.1768, 0.5699), (-0.09605, 0.0, 1.0), (-0.25, 0.0, 0.5699), (-0.06791, 0.06791, 1.0), (-0.1768, 0.1768, 0.5699)], [], [(3, 19, 21, 5), (7, 23, 25, 9), (9, 25, 27, 11), (11, 27, 29, 13), (13, 29, 31, 15), (15, 31, 16, 1), (5, 21, 23, 7), (18, 17, 30, 28, 26, 24, 22, 20), (1, 3, 2, 0), (3, 5, 4, 2), (5, 7, 6, 4), (7, 9, 8, 6), (9, 11, 10, 8), (11, 13, 12, 10), (13, 15, 14, 12), (15, 1, 0, 14), (0, 2, 4, 6, 8, 10, 12, 14), (19, 16, 17, 18), (21, 19, 18, 20), (23, 21, 20, 22), (25, 23, 22, 24), (27, 25, 24, 26), (29, 27, 26, 28), (31, 29, 28, 30), (16, 31, 30, 17), (1, 16, 19, 3)])
_uv = me_cylinder_007.uv_layers.new(name='UVMap')
_uv.uv.foreach_set('vector', [0.875, 0.5333, 0.875, 0.9457, 0.75, 0.9457, 0.75, 0.5333, 0.625, 0.5333, 0.625, 0.9457, 0.5, 0.9457, 0.5, 0.5333, 0.5, 0.5333, 0.5, 0.9457, 0.375, 0.9457, 0.375, 0.5333, 0.375, 0.5333, 0.375, 0.9457, 0.25, 0.9457, 0.25, 0.5333, 0.25, 0.5333, 0.25, 0.9457, 0.125, 0.9457, 0.125, 0.5333, 0.125, 0.5333, 0.125, 0.9457, 0.0, 0.9457, 0.0, 0.5333, 0.75, 0.5333, 0.75, 0.9457, 0.625, 0.9457, 0.625, 0.5333, 0.3152, 0.3152, 0.25, 0.3422, 0.1848, 0.3152, 0.1578, 0.25, 0.1848, 0.1848, 0.25, 0.1578, 0.3152, 0.1848, 0.3422, 0.25, 0.75, 0.49, 0.9197, 0.4197, 0.8219, 0.3219, 0.75, 0.3517, 0.9197, 0.4197, 0.99, 0.25, 0.8517, 0.25, 0.8219, 0.3219, 0.99, 0.25, 0.9197, 0.08029, 0.8219, 0.1781, 0.8517, 0.25, 0.9197, 0.08029, 0.75, 0.01, 0.75, 0.1483, 0.8219, 0.1781, 0.75, 0.01, 0.5803, 0.08029, 0.6781, 0.1781, 0.75, 0.1483, 0.5803, 0.08029, 0.51, 0.25, 0.6483, 0.25, 0.6781, 0.1781, 0.51, 0.25, 0.5803, 0.4197, 0.6781, 0.3219, 0.6483, 0.25, 0.5803, 0.4197, 0.75, 0.49, 0.75, 0.3517, 0.6781, 0.3219, 0.75, 0.3517, 0.8219, 0.3219, 0.8517, 0.25, 0.8219, 0.1781, 0.75, 0.1483, 0.6781, 0.1781, 0.6483, 0.25, 0.6781, 0.3219, 0.4197, 0.4197, 0.25, 0.49, 0.25, 0.3422, 0.3152, 0.3152, 0.49, 0.25, 0.4197, 0.4197, 0.3152, 0.3152, 0.3422, 0.25, 0.4197, 0.08029, 0.49, 0.25, 0.3422, 0.25, 0.3152, 0.1848, 0.25, 0.01, 0.4197, 0.08029, 0.3152, 0.1848, 0.25, 0.1578, 0.08029, 0.08029, 0.25, 0.01, 0.25, 0.1578, 0.1848, 0.1848, 0.01, 0.25, 0.08029, 0.08029, 0.1848, 0.1848, 0.1578, 0.25, 0.08029, 0.4197, 0.01, 0.25, 0.1578, 0.25, 0.1848, 0.3152, 0.25, 0.49, 0.08029, 0.4197, 0.1848, 0.3152, 0.25, 0.3422, 1.0, 0.5333, 1.0, 0.9457, 0.875, 0.9457, 0.875, 0.5333])
me_cylinder_007.update()
me_cylinder_008 = bpy.data.meshes.new('Cylinder.008')
me_cylinder_008.from_pydata([(-3.725e-09, 0.1511, -1.0), (-0.08441, 0.215, -0.9086), (0.08441, 0.215, -0.9086), (3.725e-09, 0.1511, 1.0), (0.08441, 0.215, 0.9086), (-0.08441, 0.215, 0.9086), (0.1069, 0.1069, -1.0), (0.09237, 0.2117, -0.9086), (0.2117, 0.09237, -0.9086), (0.1069, 0.1069, 1.0), (0.2117, 0.09237, 0.9086), (0.09237, 0.2117, 0.9086), (0.1511, 3.725e-09, -1.0), (0.215, 0.08441, -0.9086), (0.215, -0.08441, -0.9086), (0.1511, -3.725e-09, 1.0), (0.215, -0.08441, 0.9086), (0.215, 0.08441, 0.9086), (0.1069, -0.1069, -1.0), (0.2117, -0.09237, -0.9086), (0.09237, -0.2117, -0.9086), (0.1069, -0.1069, 1.0), (0.09237, -0.2117, 0.9086), (0.2117, -0.09237, 0.9086), (3.725e-09, -0.1511, -1.0), (0.08441, -0.215, -0.9086), (-0.08441, -0.215, -0.9086), (-3.725e-09, -0.1511, 1.0), (-0.08441, -0.215, 0.9086), (0.08441, -0.215, 0.9086), (-0.1069, -0.1069, -1.0), (-0.09237, -0.2117, -0.9086), (-0.2117, -0.09237, -0.9086), (-0.1069, -0.1069, 1.0), (-0.2117, -0.09237, 0.9086), (-0.09237, -0.2117, 0.9086), (-0.1511, -3.725e-09, -1.0), (-0.215, -0.08441, -0.9086), (-0.215, 0.08441, -0.9086), (-0.1511, 3.725e-09, 1.0), (-0.215, 0.08441, 0.9086), (-0.215, -0.08441, 0.9086), (-0.1069, 0.1069, -1.0), (-0.2117, 0.09237, -0.9086), (-0.09237, 0.2117, -0.9086), (-0.1069, 0.1069, 1.0), (-0.09237, 0.2117, 0.9086), (-0.2117, 0.09237, 0.9086), (-8.537e-08, 0.03554, -0.9111), (1.157e-07, 0.03806, 1.204), (-8.537e-08, -2.346, -0.06353), (-0.1917, 0.03554, -0.9111), (-0.1917, 0.03806, 1.204), (-0.1917, -2.346, -0.06353), (2.25e-07, 0.2793, 1.15), (0.1768, 0.2139, 1.173), (0.25, 0.05583, 1.23), (0.1768, -0.1022, 1.286), (2.25e-07, -0.1677, 1.309), (-0.1768, -0.1022, 1.286), (-0.25, 0.05583, 1.23), (-0.1768, 0.2139, 1.173), (-2.001e-07, -1.06, -0.6104), (-1.83e-07, -0.9311, -0.5662), (0.1152, -1.102, -0.5953), (0.1768, -0.9966, -0.5429), (0.163, -1.205, -0.5586), (0.25, -1.155, -0.4867), (0.1152, -1.308, -0.5219), (0.1768, -1.313, -0.4304), (-2.001e-07, -1.351, -0.5067), (-1.83e-07, -1.378, -0.4071), (-0.1152, -1.308, -0.5219), (-0.1768, -1.313, -0.4304), (-0.163, -1.205, -0.5586), (-0.25, -1.155, -0.4867), (-0.1152, -1.102, -0.5953), (-0.1768, -0.9966, -0.5429), (1.691e-07, -0.02311, 0.8765), (0.1768, -0.06695, 0.9182), (0.25, -0.1728, 1.019), (0.1768, -0.2786, 1.119), (2.029e-07, -0.3224, 1.161), (-0.1768, -0.2786, 1.119), (-0.25, -0.1728, 1.019), (-0.1768, -0.06695, 0.9182), (-2.05e-07, -2.332, -0.27), (-1.953e-07, -2.185, -0.2715), (0.1137, -2.36, -0.2432), (0.1768, -2.229, -0.2298), (0.1608, -2.428, -0.1785), (0.25, -2.335, -0.1292), (0.1137, -2.496, -0.1138), (0.1768, -2.441, -0.02861), (-1.832e-07, -2.524, -0.087), (-1.615e-07, -2.485, 0.01305), (-0.1137, -2.496, -0.1138), (-0.1768, -2.441, -0.02861), (-0.1608, -2.428, -0.1785), (-0.25, -2.335, -0.1292), (-0.1137, -2.36, -0.2432), (-0.1768, -2.229, -0.2298)], [], [(44, 46, 5, 1), (14, 16, 23, 19), (20, 22, 29, 25), (26, 28, 35, 31), (32, 34, 41, 37), (38, 40, 47, 43), (8, 10, 17, 13), (9, 3, 45, 39, 33, 27, 21, 15), (2, 4, 11, 7), (0, 1, 2), (3, 4, 5), (6, 7, 8), (9, 10, 11), (12, 13, 14), (15, 16, 17), (18, 19, 20), (21, 22, 23), (24, 25, 26), (27, 28, 29), (30, 31, 32), (33, 34, 35), (36, 37, 38), (39, 40, 41), (42, 43, 44), (45, 46, 47), (2, 7, 6, 0), (11, 4, 3, 9), (1, 5, 4, 2), (10, 8, 7, 11), (8, 13, 12, 6), (17, 10, 9, 15), (16, 14, 13, 17), (14, 19, 18, 12), (23, 16, 15, 21), (22, 20, 19, 23), (20, 25, 24, 18), (29, 22, 21, 27), (28, 26, 25, 29), (26, 31, 30, 24), (35, 28, 27, 33), (34, 32, 31, 35), (32, 37, 36, 30), (41, 34, 33, 39), (40, 38, 37, 41), (38, 43, 42, 36), (47, 40, 39, 45), (46, 44, 43, 47), (44, 1, 0, 42), (5, 46, 45, 3), (0, 6, 12, 18, 24, 30, 36, 42), (48, 50, 49), (51, 52, 53), (49, 50, 53, 52), (48, 49, 52, 51), (50, 48, 51, 53), (61, 77, 63, 54), (56, 67, 69, 57), (57, 69, 71, 58), (58, 71, 73, 59), (59, 73, 75, 60), (60, 75, 77, 61), (54, 63, 65, 55), (55, 65, 67, 56), (54, 55, 56, 57, 58, 59, 60, 61), (65, 63, 62, 64), (67, 65, 64, 66), (69, 67, 66, 68), (71, 69, 68, 70), (73, 71, 70, 72), (75, 73, 72, 74), (77, 75, 74, 76), (63, 77, 76, 62), (64, 62, 76, 74, 72, 70, 68, 66), (85, 101, 87, 78), (80, 91, 93, 81), (81, 93, 95, 82), (82, 95, 97, 83), (83, 97, 99, 84), (84, 99, 101, 85), (78, 87, 89, 79), (79, 89, 91, 80), (78, 79, 80, 81, 82, 83, 84, 85), (89, 87, 86, 88), (91, 89, 88, 90), (93, 91, 90, 92), (95, 93, 92, 94), (97, 95, 94, 96), (99, 97, 96, 98), (101, 99, 98, 100), (87, 101, 100, 86), (88, 86, 100, 98, 96, 94, 92, 90)])
_uv = me_cylinder_008.uv_layers.new(name='UVMap')
_uv.uv.foreach_set('vector', [0.06531, 0.5228, 0.06531, 0.9772, 0.05969, 0.9772, 0.05969, 0.5228, 0.6903, 0.5228, 0.6903, 0.9772, 0.6847, 0.9772, 0.6847, 0.5228, 0.5653, 0.5228, 0.5653, 0.9772, 0.5597, 0.9772, 0.5597, 0.5228, 0.4403, 0.5228, 0.4403, 0.9772, 0.4347, 0.9772, 0.4347, 0.5228, 0.3153, 0.5228, 0.3153, 0.9772, 0.3097, 0.9772, 0.3097, 0.5228, 0.1903, 0.5228, 0.1903, 0.9772, 0.1847, 0.9772, 0.1847, 0.5228, 0.8153, 0.5228, 0.8153, 0.9772, 0.8097, 0.9772, 0.8097, 0.5228, 0.3526, 0.3526, 0.25, 0.3951, 0.1474, 0.3526, 0.1049, 0.25, 0.1474, 0.1474, 0.25, 0.1049, 0.3526, 0.1474, 0.3951, 0.25, 0.9403, 0.5228, 0.9403, 0.9772, 0.9347, 0.9772, 0.9347, 0.5228, 0.75, 0.3951, 0.669, 0.4564, 0.831, 0.4564, 0.25, 0.3951, 0.331, 0.4564, 0.169, 0.4564, 0.8526, 0.3526, 0.8387, 0.4533, 0.9533, 0.3387, 0.3526, 0.3526, 0.4533, 0.3387, 0.3387, 0.4533, 0.8951, 0.25, 0.9564, 0.331, 0.9564, 0.169, 0.3951, 0.25, 0.4564, 0.169, 0.4564, 0.331, 0.8526, 0.1474, 0.9533, 0.1613, 0.8387, 0.04673, 0.3526, 0.1474, 0.3387, 0.04673, 0.4533, 0.1613, 0.75, 0.1049, 0.831, 0.04356, 0.669, 0.04356, 0.25, 0.1049, 0.169, 0.04356, 0.331, 0.04356, 0.6474, 0.1474, 0.6613, 0.04673, 0.5467, 0.1613, 0.1474, 0.1474, 0.04673, 0.1613, 0.1613, 0.04673, 0.6049, 0.25, 0.5436, 0.169, 0.5436, 0.331, 0.1049, 0.25, 0.04356, 0.331, 0.04356, 0.169, 0.6474, 0.3526, 0.5467, 0.3387, 0.6613, 0.4533, 0.1474, 0.3526, 0.1613, 0.4533, 0.04673, 0.3387, 0.831, 0.4564, 0.8387, 0.4533, 0.8526, 0.3526, 0.75, 0.3951, 0.3387, 0.4533, 0.331, 0.4564, 0.25, 0.3951, 0.3526, 0.3526, 0.05969, 0.5228, 0.05969, 0.9772, 0.0, 0.9772, 0.0, 0.5228, 0.8153, 0.9772, 0.8153, 0.5228, 0.9347, 0.5228, 0.9347, 0.9772, 0.9533, 0.3387, 0.9564, 0.331, 0.8951, 0.25, 0.8526, 0.3526, 0.4564, 0.331, 0.4533, 0.3387, 0.3526, 0.3526, 0.3951, 0.25, 0.6903, 0.9772, 0.6903, 0.5228, 0.8097, 0.5228, 0.8097, 0.9772, 0.9564, 0.169, 0.9533, 0.1613, 0.8526, 0.1474, 0.8951, 0.25, 0.4533, 0.1613, 0.4564, 0.169, 0.3951, 0.25, 0.3526, 0.1474, 0.5653, 0.9772, 0.5653, 0.5228, 0.6847, 0.5228, 0.6847, 0.9772, 0.8387, 0.04673, 0.831, 0.04356, 0.75, 0.1049, 0.8526, 0.1474, 0.331, 0.04356, 0.3387, 0.04673, 0.3526, 0.1474, 0.25, 0.1049, 0.4403, 0.9772, 0.4403, 0.5228, 0.5597, 0.5228, 0.5597, 0.9772, 0.669, 0.04356, 0.6613, 0.04673, 0.6474, 0.1474, 0.75, 0.1049, 0.1613, 0.04673, 0.169, 0.04356, 0.25, 0.1049, 0.1474, 0.1474, 0.3153, 0.9772, 0.3153, 0.5228, 0.4347, 0.5228, 0.4347, 0.9772, 0.5467, 0.1613, 0.5436, 0.169, 0.6049, 0.25, 0.6474, 0.1474, 0.04356, 0.169, 0.04673, 0.1613, 0.1474, 0.1474, 0.1049, 0.25, 0.1903, 0.9772, 0.1903, 0.5228, 0.3097, 0.5228, 0.3097, 0.9772, 0.5436, 0.331, 0.5467, 0.3387, 0.6474, 0.3526, 0.6049, 0.25, 0.04673, 0.3387, 0.04356, 0.331, 0.1049, 0.25, 0.1474, 0.3526, 0.06531, 0.9772, 0.06531, 0.5228, 0.1847, 0.5228, 0.1847, 0.9772, 0.6613, 0.4533, 0.669, 0.4564, 0.75, 0.3951, 0.6474, 0.3526, 0.169, 0.4564, 0.1613, 0.4533, 0.1474, 0.3526, 0.25, 0.3951, 0.75, 0.3951, 0.8526, 0.3526, 0.8951, 0.25, 0.8526, 0.1474, 0.75, 0.1049, 0.6474, 0.1474, 0.6049, 0.25, 0.6474, 0.3526, 0.0, 0.0, 0.0, 1.0, 1.0, 1.0, 0.0, 0.0, 1.0, 1.0, 0.0, 1.0, 1.0, 1.0, 0.0, 1.0, 0.0, 1.0, 1.0, 1.0, 0.0, 0.0, 1.0, 1.0, 1.0, 1.0, 0.0, 0.0, 0.0, 1.0, 0.0, 0.0, 0.0, 0.0, 0.0, 1.0, 0.125, 0.5, 0.125, 0.9799, 0.0, 0.9799, 0.0, 0.5, 0.75, 0.5, 0.75, 0.9799, 0.625, 0.9799, 0.625, 0.5, 0.625, 0.5, 0.625, 0.9799, 0.5, 0.9799, 0.5, 0.5, 0.5, 0.5, 0.5, 0.9799, 0.375, 0.9799, 0.375, 0.5, 0.375, 0.5, 0.375, 0.9799, 0.25, 0.9799, 0.25, 0.5, 0.25, 0.5, 0.25, 0.9799, 0.125, 0.9799, 0.125, 0.5, 1.0, 0.5, 1.0, 0.9799, 0.875, 0.9799, 0.875, 0.5, 0.875, 0.5, 0.875, 0.9799, 0.75, 0.9799, 0.75, 0.5, 0.75, 0.49, 0.9197, 0.4197, 0.99, 0.25, 0.9197, 0.08029, 0.75, 0.01, 0.5803, 0.08029, 0.51, 0.25, 0.5803, 0.4197, 0.4197, 0.4197, 0.25, 0.49, 0.25, 0.4064, 0.3606, 0.3606, 0.49, 0.25, 0.4197, 0.4197, 0.3606, 0.3606, 0.4064, 0.25, 0.4197, 0.08029, 0.49, 0.25, 0.4064, 0.25, 0.3606, 0.1394, 0.25, 0.01, 0.4197, 0.08029, 0.3606, 0.1394, 0.25, 0.09356, 0.08029, 0.08029, 0.25, 0.01, 0.25, 0.09356, 0.1394, 0.1394, 0.01, 0.25, 0.08029, 0.08029, 0.1394, 0.1394, 0.09356, 0.25, 0.08029, 0.4197, 0.01, 0.25, 0.09356, 0.25, 0.1394, 0.3606, 0.25, 0.49, 0.08029, 0.4197, 0.1394, 0.3606, 0.25, 0.4064, 0.3606, 0.3606, 0.25, 0.4064, 0.1394, 0.3606, 0.09356, 0.25, 0.1394, 0.1394, 0.25, 0.09356, 0.3606, 0.1394, 0.4064, 0.25, 0.125, 0.5, 0.125, 0.9794, 0.0, 0.9794, 0.0, 0.5, 0.75, 0.5, 0.75, 0.9794, 0.625, 0.9794, 0.625, 0.5, 0.625, 0.5, 0.625, 0.9794, 0.5, 0.9794, 0.5, 0.5, 0.5, 0.5, 0.5, 0.9794, 0.375, 0.9794, 0.375, 0.5, 0.375, 0.5, 0.375, 0.9794, 0.25, 0.9794, 0.25, 0.5, 0.25, 0.5, 0.25, 0.9794, 0.125, 0.9794, 0.125, 0.5, 1.0, 0.5, 1.0, 0.9794, 0.875, 0.9794, 0.875, 0.5, 0.875, 0.5, 0.875, 0.9794, 0.75, 0.9794, 0.75, 0.5, 0.75, 0.49, 0.9197, 0.4197, 0.99, 0.25, 0.9197, 0.08029, 0.75, 0.01, 0.5803, 0.08029, 0.51, 0.25, 0.5803, 0.4197, 0.4197, 0.4197, 0.25, 0.49, 0.25, 0.4044, 0.3592, 0.3592, 0.49, 0.25, 0.4197, 0.4197, 0.3592, 0.3592, 0.4044, 0.25, 0.4197, 0.08029, 0.49, 0.25, 0.4044, 0.25, 0.3592, 0.1408, 0.25, 0.01, 0.4197, 0.08029, 0.3592, 0.1408, 0.25, 0.0956, 0.08029, 0.08029, 0.25, 0.01, 0.25, 0.0956, 0.1408, 0.1408, 0.01, 0.25, 0.08029, 0.08029, 0.1408, 0.1408, 0.0956, 0.25, 0.08029, 0.4197, 0.01, 0.25, 0.0956, 0.25, 0.1408, 0.3592, 0.25, 0.49, 0.08029, 0.4197, 0.1408, 0.3592, 0.25, 0.4044, 0.3592, 0.3592, 0.25, 0.4044, 0.1408, 0.3592, 0.0956, 0.25, 0.1408, 0.1408, 0.25, 0.0956, 0.3592, 0.1408, 0.4044, 0.25])
me_cylinder_008.update()
me_cylinder_009 = bpy.data.meshes.new('Cylinder.009')
me_cylinder_009.from_pydata([(-3.725e-09, 0.1511, -1.0), (-0.08441, 0.215, -0.9086), (0.08441, 0.215, -0.9086), (3.725e-09, 0.1511, 1.0), (0.08441, 0.215, 0.9086), (-0.08441, 0.215, 0.9086), (0.1069, 0.1069, -1.0), (0.09237, 0.2117, -0.9086), (0.2117, 0.09237, -0.9086), (0.1069, 0.1069, 1.0), (0.2117, 0.09237, 0.9086), (0.09237, 0.2117, 0.9086), (0.1511, 3.725e-09, -1.0), (0.215, 0.08441, -0.9086), (0.215, -0.08441, -0.9086), (0.1511, -3.725e-09, 1.0), (0.215, -0.08441, 0.9086), (0.215, 0.08441, 0.9086), (0.1069, -0.1069, -1.0), (0.2117, -0.09237, -0.9086), (0.09237, -0.2117, -0.9086), (0.1069, -0.1069, 1.0), (0.09237, -0.2117, 0.9086), (0.2117, -0.09237, 0.9086), (3.725e-09, -0.1511, -1.0), (0.08441, -0.215, -0.9086), (-0.08441, -0.215, -0.9086), (-3.725e-09, -0.1511, 1.0), (-0.08441, -0.215, 0.9086), (0.08441, -0.215, 0.9086), (-0.1069, -0.1069, -1.0), (-0.09237, -0.2117, -0.9086), (-0.2117, -0.09237, -0.9086), (-0.1069, -0.1069, 1.0), (-0.2117, -0.09237, 0.9086), (-0.09237, -0.2117, 0.9086), (-0.1511, -3.725e-09, -1.0), (-0.215, -0.08441, -0.9086), (-0.215, 0.08441, -0.9086), (-0.1511, 3.725e-09, 1.0), (-0.215, 0.08441, 0.9086), (-0.215, -0.08441, 0.9086), (-0.1069, 0.1069, -1.0), (-0.2117, 0.09237, -0.9086), (-0.09237, 0.2117, -0.9086), (-0.1069, 0.1069, 1.0), (-0.09237, 0.2117, 0.9086), (-0.2117, 0.09237, 0.9086), (-8.537e-08, 0.03554, -0.9111), (1.157e-07, 0.03806, 1.204), (-8.537e-08, -2.346, -0.06353), (-0.1917, 0.03554, -0.9111), (-0.1917, 0.03806, 1.204), (-0.1917, -2.346, -0.06353), (2.25e-07, 0.2793, 1.15), (0.1768, 0.2139, 1.173), (0.25, 0.05583, 1.23), (0.1768, -0.1022, 1.286), (2.25e-07, -0.1677, 1.309), (-0.1768, -0.1022, 1.286), (-0.25, 0.05583, 1.23), (-0.1768, 0.2139, 1.173), (-2.001e-07, -1.06, -0.6104), (-1.83e-07, -0.9311, -0.5662), (0.1152, -1.102, -0.5953), (0.1768, -0.9966, -0.5429), (0.163, -1.205, -0.5586), (0.25, -1.155, -0.4867), (0.1152, -1.308, -0.5219), (0.1768, -1.313, -0.4304), (-2.001e-07, -1.351, -0.5067), (-1.83e-07, -1.378, -0.4071), (-0.1152, -1.308, -0.5219), (-0.1768, -1.313, -0.4304), (-0.163, -1.205, -0.5586), (-0.25, -1.155, -0.4867), (-0.1152, -1.102, -0.5953), (-0.1768, -0.9966, -0.5429), (1.691e-07, -0.02311, 0.8765), (0.1768, -0.06695, 0.9182), (0.25, -0.1728, 1.019), (0.1768, -0.2786, 1.119), (2.029e-07, -0.3224, 1.161), (-0.1768, -0.2786, 1.119), (-0.25, -0.1728, 1.019), (-0.1768, -0.06695, 0.9182), (-2.05e-07, -2.332, -0.27), (-1.953e-07, -2.185, -0.2715), (0.1137, -2.36, -0.2432), (0.1768, -2.229, -0.2298), (0.1608, -2.428, -0.1785), (0.25, -2.335, -0.1292), (0.1137, -2.496, -0.1138), (0.1768, -2.441, -0.02861), (-1.832e-07, -2.524, -0.087), (-1.615e-07, -2.485, 0.01305), (-0.1137, -2.496, -0.1138), (-0.1768, -2.441, -0.02861), (-0.1608, -2.428, -0.1785), (-0.25, -2.335, -0.1292), (-0.1137, -2.36, -0.2432), (-0.1768, -2.229, -0.2298)], [], [(44, 46, 5, 1), (14, 16, 23, 19), (20, 22, 29, 25), (26, 28, 35, 31), (32, 34, 41, 37), (38, 40, 47, 43), (8, 10, 17, 13), (9, 3, 45, 39, 33, 27, 21, 15), (2, 4, 11, 7), (0, 1, 2), (3, 4, 5), (6, 7, 8), (9, 10, 11), (12, 13, 14), (15, 16, 17), (18, 19, 20), (21, 22, 23), (24, 25, 26), (27, 28, 29), (30, 31, 32), (33, 34, 35), (36, 37, 38), (39, 40, 41), (42, 43, 44), (45, 46, 47), (2, 7, 6, 0), (11, 4, 3, 9), (1, 5, 4, 2), (10, 8, 7, 11), (8, 13, 12, 6), (17, 10, 9, 15), (16, 14, 13, 17), (14, 19, 18, 12), (23, 16, 15, 21), (22, 20, 19, 23), (20, 25, 24, 18), (29, 22, 21, 27), (28, 26, 25, 29), (26, 31, 30, 24), (35, 28, 27, 33), (34, 32, 31, 35), (32, 37, 36, 30), (41, 34, 33, 39), (40, 38, 37, 41), (38, 43, 42, 36), (47, 40, 39, 45), (46, 44, 43, 47), (44, 1, 0, 42), (5, 46, 45, 3), (0, 6, 12, 18, 24, 30, 36, 42), (48, 50, 49), (51, 52, 53), (49, 50, 53, 52), (48, 49, 52, 51), (50, 48, 51, 53), (61, 77, 63, 54), (56, 67, 69, 57), (57, 69, 71, 58), (58, 71, 73, 59), (59, 73, 75, 60), (60, 75, 77, 61), (54, 63, 65, 55), (55, 65, 67, 56), (54, 55, 56, 57, 58, 59, 60, 61), (65, 63, 62, 64), (67, 65, 64, 66), (69, 67, 66, 68), (71, 69, 68, 70), (73, 71, 70, 72), (75, 73, 72, 74), (77, 75, 74, 76), (63, 77, 76, 62), (64, 62, 76, 74, 72, 70, 68, 66), (85, 101, 87, 78), (80, 91, 93, 81), (81, 93, 95, 82), (82, 95, 97, 83), (83, 97, 99, 84), (84, 99, 101, 85), (78, 87, 89, 79), (79, 89, 91, 80), (78, 79, 80, 81, 82, 83, 84, 85), (89, 87, 86, 88), (91, 89, 88, 90), (93, 91, 90, 92), (95, 93, 92, 94), (97, 95, 94, 96), (99, 97, 96, 98), (101, 99, 98, 100), (87, 101, 100, 86), (88, 86, 100, 98, 96, 94, 92, 90)])
_uv = me_cylinder_009.uv_layers.new(name='UVMap')
_uv.uv.foreach_set('vector', [0.06531, 0.5228, 0.06531, 0.9772, 0.05969, 0.9772, 0.05969, 0.5228, 0.6903, 0.5228, 0.6903, 0.9772, 0.6847, 0.9772, 0.6847, 0.5228, 0.5653, 0.5228, 0.5653, 0.9772, 0.5597, 0.9772, 0.5597, 0.5228, 0.4403, 0.5228, 0.4403, 0.9772, 0.4347, 0.9772, 0.4347, 0.5228, 0.3153, 0.5228, 0.3153, 0.9772, 0.3097, 0.9772, 0.3097, 0.5228, 0.1903, 0.5228, 0.1903, 0.9772, 0.1847, 0.9772, 0.1847, 0.5228, 0.8153, 0.5228, 0.8153, 0.9772, 0.8097, 0.9772, 0.8097, 0.5228, 0.3526, 0.3526, 0.25, 0.3951, 0.1474, 0.3526, 0.1049, 0.25, 0.1474, 0.1474, 0.25, 0.1049, 0.3526, 0.1474, 0.3951, 0.25, 0.9403, 0.5228, 0.9403, 0.9772, 0.9347, 0.9772, 0.9347, 0.5228, 0.75, 0.3951, 0.669, 0.4564, 0.831, 0.4564, 0.25, 0.3951, 0.331, 0.4564, 0.169, 0.4564, 0.8526, 0.3526, 0.8387, 0.4533, 0.9533, 0.3387, 0.3526, 0.3526, 0.4533, 0.3387, 0.3387, 0.4533, 0.8951, 0.25, 0.9564, 0.331, 0.9564, 0.169, 0.3951, 0.25, 0.4564, 0.169, 0.4564, 0.331, 0.8526, 0.1474, 0.9533, 0.1613, 0.8387, 0.04673, 0.3526, 0.1474, 0.3387, 0.04673, 0.4533, 0.1613, 0.75, 0.1049, 0.831, 0.04356, 0.669, 0.04356, 0.25, 0.1049, 0.169, 0.04356, 0.331, 0.04356, 0.6474, 0.1474, 0.6613, 0.04673, 0.5467, 0.1613, 0.1474, 0.1474, 0.04673, 0.1613, 0.1613, 0.04673, 0.6049, 0.25, 0.5436, 0.169, 0.5436, 0.331, 0.1049, 0.25, 0.04356, 0.331, 0.04356, 0.169, 0.6474, 0.3526, 0.5467, 0.3387, 0.6613, 0.4533, 0.1474, 0.3526, 0.1613, 0.4533, 0.04673, 0.3387, 0.831, 0.4564, 0.8387, 0.4533, 0.8526, 0.3526, 0.75, 0.3951, 0.3387, 0.4533, 0.331, 0.4564, 0.25, 0.3951, 0.3526, 0.3526, 0.05969, 0.5228, 0.05969, 0.9772, 0.0, 0.9772, 0.0, 0.5228, 0.8153, 0.9772, 0.8153, 0.5228, 0.9347, 0.5228, 0.9347, 0.9772, 0.9533, 0.3387, 0.9564, 0.331, 0.8951, 0.25, 0.8526, 0.3526, 0.4564, 0.331, 0.4533, 0.3387, 0.3526, 0.3526, 0.3951, 0.25, 0.6903, 0.9772, 0.6903, 0.5228, 0.8097, 0.5228, 0.8097, 0.9772, 0.9564, 0.169, 0.9533, 0.1613, 0.8526, 0.1474, 0.8951, 0.25, 0.4533, 0.1613, 0.4564, 0.169, 0.3951, 0.25, 0.3526, 0.1474, 0.5653, 0.9772, 0.5653, 0.5228, 0.6847, 0.5228, 0.6847, 0.9772, 0.8387, 0.04673, 0.831, 0.04356, 0.75, 0.1049, 0.8526, 0.1474, 0.331, 0.04356, 0.3387, 0.04673, 0.3526, 0.1474, 0.25, 0.1049, 0.4403, 0.9772, 0.4403, 0.5228, 0.5597, 0.5228, 0.5597, 0.9772, 0.669, 0.04356, 0.6613, 0.04673, 0.6474, 0.1474, 0.75, 0.1049, 0.1613, 0.04673, 0.169, 0.04356, 0.25, 0.1049, 0.1474, 0.1474, 0.3153, 0.9772, 0.3153, 0.5228, 0.4347, 0.5228, 0.4347, 0.9772, 0.5467, 0.1613, 0.5436, 0.169, 0.6049, 0.25, 0.6474, 0.1474, 0.04356, 0.169, 0.04673, 0.1613, 0.1474, 0.1474, 0.1049, 0.25, 0.1903, 0.9772, 0.1903, 0.5228, 0.3097, 0.5228, 0.3097, 0.9772, 0.5436, 0.331, 0.5467, 0.3387, 0.6474, 0.3526, 0.6049, 0.25, 0.04673, 0.3387, 0.04356, 0.331, 0.1049, 0.25, 0.1474, 0.3526, 0.06531, 0.9772, 0.06531, 0.5228, 0.1847, 0.5228, 0.1847, 0.9772, 0.6613, 0.4533, 0.669, 0.4564, 0.75, 0.3951, 0.6474, 0.3526, 0.169, 0.4564, 0.1613, 0.4533, 0.1474, 0.3526, 0.25, 0.3951, 0.75, 0.3951, 0.8526, 0.3526, 0.8951, 0.25, 0.8526, 0.1474, 0.75, 0.1049, 0.6474, 0.1474, 0.6049, 0.25, 0.6474, 0.3526, 0.0, 0.0, 0.0, 1.0, 1.0, 1.0, 0.0, 0.0, 1.0, 1.0, 0.0, 1.0, 1.0, 1.0, 0.0, 1.0, 0.0, 1.0, 1.0, 1.0, 0.0, 0.0, 1.0, 1.0, 1.0, 1.0, 0.0, 0.0, 0.0, 1.0, 0.0, 0.0, 0.0, 0.0, 0.0, 1.0, 0.125, 0.5, 0.125, 0.9799, 0.0, 0.9799, 0.0, 0.5, 0.75, 0.5, 0.75, 0.9799, 0.625, 0.9799, 0.625, 0.5, 0.625, 0.5, 0.625, 0.9799, 0.5, 0.9799, 0.5, 0.5, 0.5, 0.5, 0.5, 0.9799, 0.375, 0.9799, 0.375, 0.5, 0.375, 0.5, 0.375, 0.9799, 0.25, 0.9799, 0.25, 0.5, 0.25, 0.5, 0.25, 0.9799, 0.125, 0.9799, 0.125, 0.5, 1.0, 0.5, 1.0, 0.9799, 0.875, 0.9799, 0.875, 0.5, 0.875, 0.5, 0.875, 0.9799, 0.75, 0.9799, 0.75, 0.5, 0.75, 0.49, 0.9197, 0.4197, 0.99, 0.25, 0.9197, 0.08029, 0.75, 0.01, 0.5803, 0.08029, 0.51, 0.25, 0.5803, 0.4197, 0.4197, 0.4197, 0.25, 0.49, 0.25, 0.4064, 0.3606, 0.3606, 0.49, 0.25, 0.4197, 0.4197, 0.3606, 0.3606, 0.4064, 0.25, 0.4197, 0.08029, 0.49, 0.25, 0.4064, 0.25, 0.3606, 0.1394, 0.25, 0.01, 0.4197, 0.08029, 0.3606, 0.1394, 0.25, 0.09356, 0.08029, 0.08029, 0.25, 0.01, 0.25, 0.09356, 0.1394, 0.1394, 0.01, 0.25, 0.08029, 0.08029, 0.1394, 0.1394, 0.09356, 0.25, 0.08029, 0.4197, 0.01, 0.25, 0.09356, 0.25, 0.1394, 0.3606, 0.25, 0.49, 0.08029, 0.4197, 0.1394, 0.3606, 0.25, 0.4064, 0.3606, 0.3606, 0.25, 0.4064, 0.1394, 0.3606, 0.09356, 0.25, 0.1394, 0.1394, 0.25, 0.09356, 0.3606, 0.1394, 0.4064, 0.25, 0.125, 0.5, 0.125, 0.9794, 0.0, 0.9794, 0.0, 0.5, 0.75, 0.5, 0.75, 0.9794, 0.625, 0.9794, 0.625, 0.5, 0.625, 0.5, 0.625, 0.9794, 0.5, 0.9794, 0.5, 0.5, 0.5, 0.5, 0.5, 0.9794, 0.375, 0.9794, 0.375, 0.5, 0.375, 0.5, 0.375, 0.9794, 0.25, 0.9794, 0.25, 0.5, 0.25, 0.5, 0.25, 0.9794, 0.125, 0.9794, 0.125, 0.5, 1.0, 0.5, 1.0, 0.9794, 0.875, 0.9794, 0.875, 0.5, 0.875, 0.5, 0.875, 0.9794, 0.75, 0.9794, 0.75, 0.5, 0.75, 0.49, 0.9197, 0.4197, 0.99, 0.25, 0.9197, 0.08029, 0.75, 0.01, 0.5803, 0.08029, 0.51, 0.25, 0.5803, 0.4197, 0.4197, 0.4197, 0.25, 0.49, 0.25, 0.4044, 0.3592, 0.3592, 0.49, 0.25, 0.4197, 0.4197, 0.3592, 0.3592, 0.4044, 0.25, 0.4197, 0.08029, 0.49, 0.25, 0.4044, 0.25, 0.3592, 0.1408, 0.25, 0.01, 0.4197, 0.08029, 0.3592, 0.1408, 0.25, 0.0956, 0.08029, 0.08029, 0.25, 0.01, 0.25, 0.0956, 0.1408, 0.1408, 0.01, 0.25, 0.08029, 0.08029, 0.1408, 0.1408, 0.0956, 0.25, 0.08029, 0.4197, 0.01, 0.25, 0.0956, 0.25, 0.1408, 0.3592, 0.25, 0.49, 0.08029, 0.4197, 0.1408, 0.3592, 0.25, 0.4044, 0.3592, 0.3592, 0.25, 0.4044, 0.1408, 0.3592, 0.0956, 0.25, 0.1408, 0.1408, 0.25, 0.0956, 0.3592, 0.1408, 0.4044, 0.25])
me_cylinder_009.update()
me_cylinder_010 = bpy.data.meshes.new('Cylinder.010')
me_cylinder_010.from_pydata([(3.725e-09, 0.1059, -1.0), (0.0, 0.25, -0.2222), (0.07489, 0.07489, -1.0), (0.1768, 0.1768, -0.2222), (0.1059, -3.725e-09, -1.0), (0.25, 0.0, -0.2222), (0.07489, -0.07489, -1.0), (0.1768, -0.1768, -0.2222), (-3.725e-09, -0.1059, -1.0), (0.0, -0.25, -0.2222), (-0.07489, -0.07489, -1.0), (-0.1768, -0.1768, -0.2222), (-0.1059, 3.725e-09, -1.0), (-0.25, 0.0, -0.2222), (-0.07489, 0.07489, -1.0), (-0.1768, 0.1768, -0.2222), (0.0, 0.25, 0.5699), (0.0, 0.09605, 1.0), (0.06791, 0.06791, 1.0), (0.1768, 0.1768, 0.5699), (0.09605, 0.0, 1.0), (0.25, 0.0, 0.5699), (0.06791, -0.06791, 1.0), (0.1768, -0.1768, 0.5699), (0.0, -0.09605, 1.0), (0.0, -0.25, 0.5699), (-0.06791, -0.06791, 1.0), (-0.1768, -0.1768, 0.5699), (-0.09605, 0.0, 1.0), (-0.25, 0.0, 0.5699), (-0.06791, 0.06791, 1.0), (-0.1768, 0.1768, 0.5699)], [], [(3, 19, 21, 5), (7, 23, 25, 9), (9, 25, 27, 11), (11, 27, 29, 13), (13, 29, 31, 15), (15, 31, 16, 1), (5, 21, 23, 7), (18, 17, 30, 28, 26, 24, 22, 20), (1, 3, 2, 0), (3, 5, 4, 2), (5, 7, 6, 4), (7, 9, 8, 6), (9, 11, 10, 8), (11, 13, 12, 10), (13, 15, 14, 12), (15, 1, 0, 14), (0, 2, 4, 6, 8, 10, 12, 14), (19, 16, 17, 18), (21, 19, 18, 20), (23, 21, 20, 22), (25, 23, 22, 24), (27, 25, 24, 26), (29, 27, 26, 28), (31, 29, 28, 30), (16, 31, 30, 17), (1, 16, 19, 3)])
_uv = me_cylinder_010.uv_layers.new(name='UVMap')
_uv.uv.foreach_set('vector', [0.875, 0.5333, 0.875, 0.9457, 0.75, 0.9457, 0.75, 0.5333, 0.625, 0.5333, 0.625, 0.9457, 0.5, 0.9457, 0.5, 0.5333, 0.5, 0.5333, 0.5, 0.9457, 0.375, 0.9457, 0.375, 0.5333, 0.375, 0.5333, 0.375, 0.9457, 0.25, 0.9457, 0.25, 0.5333, 0.25, 0.5333, 0.25, 0.9457, 0.125, 0.9457, 0.125, 0.5333, 0.125, 0.5333, 0.125, 0.9457, 0.0, 0.9457, 0.0, 0.5333, 0.75, 0.5333, 0.75, 0.9457, 0.625, 0.9457, 0.625, 0.5333, 0.3152, 0.3152, 0.25, 0.3422, 0.1848, 0.3152, 0.1578, 0.25, 0.1848, 0.1848, 0.25, 0.1578, 0.3152, 0.1848, 0.3422, 0.25, 0.75, 0.49, 0.9197, 0.4197, 0.8219, 0.3219, 0.75, 0.3517, 0.9197, 0.4197, 0.99, 0.25, 0.8517, 0.25, 0.8219, 0.3219, 0.99, 0.25, 0.9197, 0.08029, 0.8219, 0.1781, 0.8517, 0.25, 0.9197, 0.08029, 0.75, 0.01, 0.75, 0.1483, 0.8219, 0.1781, 0.75, 0.01, 0.5803, 0.08029, 0.6781, 0.1781, 0.75, 0.1483, 0.5803, 0.08029, 0.51, 0.25, 0.6483, 0.25, 0.6781, 0.1781, 0.51, 0.25, 0.5803, 0.4197, 0.6781, 0.3219, 0.6483, 0.25, 0.5803, 0.4197, 0.75, 0.49, 0.75, 0.3517, 0.6781, 0.3219, 0.75, 0.3517, 0.8219, 0.3219, 0.8517, 0.25, 0.8219, 0.1781, 0.75, 0.1483, 0.6781, 0.1781, 0.6483, 0.25, 0.6781, 0.3219, 0.4197, 0.4197, 0.25, 0.49, 0.25, 0.3422, 0.3152, 0.3152, 0.49, 0.25, 0.4197, 0.4197, 0.3152, 0.3152, 0.3422, 0.25, 0.4197, 0.08029, 0.49, 0.25, 0.3422, 0.25, 0.3152, 0.1848, 0.25, 0.01, 0.4197, 0.08029, 0.3152, 0.1848, 0.25, 0.1578, 0.08029, 0.08029, 0.25, 0.01, 0.25, 0.1578, 0.1848, 0.1848, 0.01, 0.25, 0.08029, 0.08029, 0.1848, 0.1848, 0.1578, 0.25, 0.08029, 0.4197, 0.01, 0.25, 0.1578, 0.25, 0.1848, 0.3152, 0.25, 0.49, 0.08029, 0.4197, 0.1848, 0.3152, 0.25, 0.3422, 1.0, 0.5333, 1.0, 0.9457, 0.875, 0.9457, 0.875, 0.5333])
me_cylinder_010.update()
me_sphere_001 = bpy.data.meshes.new('Sphere.001')
me_sphere_001.from_pydata([(0.0, 0.95, 0.0), (0.2375, 0.4114, 0.8227), (0.4114, 0.7125, 0.475), (0.475, 0.8227, 0.0), (0.4114, 0.7125, -0.475), (0.2375, 0.4114, -0.8227), (0.4114, 0.2375, 0.8227), (0.7125, 0.4114, 0.475), (0.8227, 0.475, 0.0), (0.7125, 0.4114, -0.475), (0.4114, 0.2375, -0.8227), (0.475, -1.49e-08, 0.8227), (0.8227, 0.0, 0.475), (0.95, -2.98e-08, 0.0), (0.8227, 0.0, -0.475), (0.475, -1.49e-08, -0.8227), (0.4114, -0.2375, 0.8227), (0.7125, -0.4114, 0.475), (0.8227, -0.475, 0.0), (0.7125, -0.4114, -0.475), (0.4114, -0.2375, -0.8227), (0.2375, -0.4114, 0.8227), (0.4114, -0.7125, 0.475), (0.475, -0.8227, 0.0), (0.4114, -0.7125, -0.475), (0.2375, -0.4114, -0.8227), (-4.47e-08, -0.475, 0.8227), (0.0, -0.8227, 0.475), (-8.941e-08, -0.95, 0.0), (0.0, -0.8227, -0.475), (-4.47e-08, -0.475, -0.8227), (-0.2375, -0.4114, 0.8227), (-0.4114, -0.7125, 0.475), (-0.475, -0.8227, 0.0), (-0.4114, -0.7125, -0.475), (-0.2375, -0.4114, -0.8227), (0.0, 0.0, -0.95), (0.0, 0.0, 0.95), (-0.4114, -0.2375, 0.8227), (-0.7125, -0.4114, 0.475), (-0.8227, -0.475, 0.0), (-0.7125, -0.4114, -0.475), (-0.4114, -0.2375, -0.8227), (-0.475, 5.96e-08, 0.8227), (-0.8227, 0.0, 0.475), (-0.95, 1.192e-07, 0.0), (-0.8227, 0.0, -0.475), (-0.475, 5.96e-08, -0.8227), (-0.4114, 0.2375, 0.8227), (-0.7125, 0.4114, 0.475), (-0.8227, 0.475, 0.0), (-0.7125, 0.4114, -0.475), (-0.4114, 0.2375, -0.8227), (-0.2375, 0.4114, 0.8227), (-0.4114, 0.7125, 0.475), (-0.475, 0.8227, 0.0), (-0.4114, 0.7125, -0.475), (-0.2375, 0.4114, -0.8227), (5.96e-08, 0.475, 0.8227), (0.0, 0.8227, 0.475), (0.0, 0.8227, -0.475), (5.96e-08, 0.475, -0.8227)], [], [(60, 0, 3, 4), (59, 58, 1, 2), (61, 60, 4, 5), (0, 59, 2, 3), (58, 37, 1), (36, 61, 5), (5, 4, 9, 10), (3, 2, 7, 8), (1, 37, 6), (36, 5, 10), (4, 3, 8, 9), (2, 1, 6, 7), (10, 9, 14, 15), (8, 7, 12, 13), (6, 37, 11), (36, 10, 15), (9, 8, 13, 14), (7, 6, 11, 12), (15, 14, 19, 20), (13, 12, 17, 18), (11, 37, 16), (36, 15, 20), (14, 13, 18, 19), (12, 11, 16, 17), (18, 17, 22, 23), (16, 37, 21), (36, 20, 25), (19, 18, 23, 24), (17, 16, 21, 22), (20, 19, 24, 25), (21, 37, 26), (36, 25, 30), (24, 23, 28, 29), (22, 21, 26, 27), (25, 24, 29, 30), (23, 22, 27, 28), (36, 30, 35), (29, 28, 33, 34), (27, 26, 31, 32), (30, 29, 34, 35), (28, 27, 32, 33), (26, 37, 31), (36, 35, 42), (34, 33, 40, 41), (32, 31, 38, 39), (35, 34, 41, 42), (33, 32, 39, 40), (31, 37, 38), (36, 42, 47), (41, 40, 45, 46), (39, 38, 43, 44), (42, 41, 46, 47), (40, 39, 44, 45), (38, 37, 43), (46, 45, 50, 51), (44, 43, 48, 49), (47, 46, 51, 52), (45, 44, 49, 50), (43, 37, 48), (36, 47, 52), (49, 48, 53, 54), (52, 51, 56, 57), (50, 49, 54, 55), (48, 37, 53), (36, 52, 57), (51, 50, 55, 56), (57, 56, 60, 61), (55, 54, 59, 0), (53, 37, 58), (36, 57, 61), (56, 55, 0, 60), (54, 53, 58, 59)])
_uv = me_sphere_001.uv_layers.new(name='UVMap')
_uv.uv.foreach_set('vector', [0.75, 0.3333, 0.75, 0.5, 0.6667, 0.5, 0.6667, 0.3333, 0.75, 0.6667, 0.75, 0.8333, 0.6667, 0.8333, 0.6667, 0.6667, 0.75, 0.1667, 0.75, 0.3333, 0.6667, 0.3333, 0.6667, 0.1667, 0.75, 0.5, 0.75, 0.6667, 0.6667, 0.6667, 0.6667, 0.5, 0.75, 0.8333, 0.7083, 1.0, 0.6667, 0.8333, 0.7083, 0.0, 0.75, 0.1667, 0.6667, 0.1667, 0.6667, 0.1667, 0.6667, 0.3333, 0.5833, 0.3333, 0.5833, 0.1667, 0.6667, 0.5, 0.6667, 0.6667, 0.5833, 0.6667, 0.5833, 0.5, 0.6667, 0.8333, 0.625, 1.0, 0.5833, 0.8333, 0.625, 0.0, 0.6667, 0.1667, 0.5833, 0.1667, 0.6667, 0.3333, 0.6667, 0.5, 0.5833, 0.5, 0.5833, 0.3333, 0.6667, 0.6667, 0.6667, 0.8333, 0.5833, 0.8333, 0.5833, 0.6667, 0.5833, 0.1667, 0.5833, 0.3333, 0.5, 0.3333, 0.5, 0.1667, 0.5833, 0.5, 0.5833, 0.6667, 0.5, 0.6667, 0.5, 0.5, 0.5833, 0.8333, 0.5417, 1.0, 0.5, 0.8333, 0.5417, 0.0, 0.5833, 0.1667, 0.5, 0.1667, 0.5833, 0.3333, 0.5833, 0.5, 0.5, 0.5, 0.5, 0.3333, 0.5833, 0.6667, 0.5833, 0.8333, 0.5, 0.8333, 0.5, 0.6667, 0.5, 0.1667, 0.5, 0.3333, 0.4167, 0.3333, 0.4167, 0.1667, 0.5, 0.5, 0.5, 0.6667, 0.4167, 0.6667, 0.4167, 0.5, 0.5, 0.8333, 0.4583, 1.0, 0.4167, 0.8333, 0.4583, 0.0, 0.5, 0.1667, 0.4167, 0.1667, 0.5, 0.3333, 0.5, 0.5, 0.4167, 0.5, 0.4167, 0.3333, 0.5, 0.6667, 0.5, 0.8333, 0.4167, 0.8333, 0.4167, 0.6667, 0.4167, 0.5, 0.4167, 0.6667, 0.3333, 0.6667, 0.3333, 0.5, 0.4167, 0.8333, 0.375, 1.0, 0.3333, 0.8333, 0.375, 0.0, 0.4167, 0.1667, 0.3333, 0.1667, 0.4167, 0.3333, 0.4167, 0.5, 0.3333, 0.5, 0.3333, 0.3333, 0.4167, 0.6667, 0.4167, 0.8333, 0.3333, 0.8333, 0.3333, 0.6667, 0.4167, 0.1667, 0.4167, 0.3333, 0.3333, 0.3333, 0.3333, 0.1667, 0.3333, 0.8333, 0.2917, 1.0, 0.25, 0.8333, 0.2917, 0.0, 0.3333, 0.1667, 0.25, 0.1667, 0.3333, 0.3333, 0.3333, 0.5, 0.25, 0.5, 0.25, 0.3333, 0.3333, 0.6667, 0.3333, 0.8333, 0.25, 0.8333, 0.25, 0.6667, 0.3333, 0.1667, 0.3333, 0.3333, 0.25, 0.3333, 0.25, 0.1667, 0.3333, 0.5, 0.3333, 0.6667, 0.25, 0.6667, 0.25, 0.5, 0.2083, 0.0, 0.25, 0.1667, 0.1667, 0.1667, 0.25, 0.3333, 0.25, 0.5, 0.1667, 0.5, 0.1667, 0.3333, 0.25, 0.6667, 0.25, 0.8333, 0.1667, 0.8333, 0.1667, 0.6667, 0.25, 0.1667, 0.25, 0.3333, 0.1667, 0.3333, 0.1667, 0.1667, 0.25, 0.5, 0.25, 0.6667, 0.1667, 0.6667, 0.1667, 0.5, 0.25, 0.8333, 0.2083, 1.0, 0.1667, 0.8333, 0.125, 0.0, 0.1667, 0.1667, 0.08333, 0.1667, 0.1667, 0.3333, 0.1667, 0.5, 0.08333, 0.5, 0.08333, 0.3333, 0.1667, 0.6667, 0.1667, 0.8333, 0.08333, 0.8333, 0.08333, 0.6667, 0.1667, 0.1667, 0.1667, 0.3333, 0.08333, 0.3333, 0.08333, 0.1667, 0.1667, 0.5, 0.1667, 0.6667, 0.08333, 0.6667, 0.08333, 0.5, 0.1667, 0.8333, 0.125, 1.0, 0.08333, 0.8333, 0.04167, 0.0, 0.08333, 0.1667, 0.0, 0.1667, 0.08333, 0.3333, 0.08333, 0.5, 0.0, 0.5, 0.0, 0.3333, 0.08333, 0.6667, 0.08333, 0.8333, 0.0, 0.8333, 0.0, 0.6667, 0.08333, 0.1667, 0.08333, 0.3333, 0.0, 0.3333, 0.0, 0.1667, 0.08333, 0.5, 0.08333, 0.6667, 0.0, 0.6667, 0.0, 0.5, 0.08333, 0.8333, 0.04167, 1.0, 0.0, 0.8333, 1.0, 0.3333, 1.0, 0.5, 0.9167, 0.5, 0.9167, 0.3333, 1.0, 0.6667, 1.0, 0.8333, 0.9167, 0.8333, 0.9167, 0.6667, 1.0, 0.1667, 1.0, 0.3333, 0.9167, 0.3333, 0.9167, 0.1667, 1.0, 0.5, 1.0, 0.6667, 0.9167, 0.6667, 0.9167, 0.5, 1.0, 0.8333, 0.9583, 1.0, 0.9167, 0.8333, 0.9583, 0.0, 1.0, 0.1667, 0.9167, 0.1667, 0.9167, 0.6667, 0.9167, 0.8333, 0.8333, 0.8333, 0.8333, 0.6667, 0.9167, 0.1667, 0.9167, 0.3333, 0.8333, 0.3333, 0.8333, 0.1667, 0.9167, 0.5, 0.9167, 0.6667, 0.8333, 0.6667, 0.8333, 0.5, 0.9167, 0.8333, 0.875, 1.0, 0.8333, 0.8333, 0.875, 0.0, 0.9167, 0.1667, 0.8333, 0.1667, 0.9167, 0.3333, 0.9167, 0.5, 0.8333, 0.5, 0.8333, 0.3333, 0.8333, 0.1667, 0.8333, 0.3333, 0.75, 0.3333, 0.75, 0.1667, 0.8333, 0.5, 0.8333, 0.6667, 0.75, 0.6667, 0.75, 0.5, 0.8333, 0.8333, 0.7917, 1.0, 0.75, 0.8333, 0.7917, 0.0, 0.8333, 0.1667, 0.75, 0.1667, 0.8333, 0.3333, 0.8333, 0.5, 0.75, 0.5, 0.75, 0.3333, 0.8333, 0.6667, 0.8333, 0.8333, 0.75, 0.8333, 0.75, 0.6667])
me_sphere_001.update()
me_cylinder_011 = bpy.data.meshes.new('Cylinder.011')
me_cylinder_011.from_pydata([(0.0, 0.24, -1.0), (0.1697, 0.1697, -1.0), (0.1697, -0.1697, -1.0), (0.0, -0.24, -1.0), (-0.1697, -0.1697, -1.0), (-0.1697, 0.1697, -1.0), (-3.725e-09, 0.1558, 0.9158), (0.0, 0.24, 0.4382), (0.09191, 0.1177, 0.9158), (0.1697, 0.1697, 0.4382), (0.09191, -0.1177, 0.9158), (0.1697, -0.1697, 0.4382), (3.725e-09, -0.1558, 0.9158), (0.0, -0.24, 0.4382), (-0.09191, -0.1177, 0.9158), (-0.1697, -0.1697, 0.4382), (-0.09191, 0.1177, 0.9158), (-0.1697, 0.1697, 0.4382)], [], [(5, 17, 7, 0), (3, 13, 15, 4), (15, 17, 5, 4), (0, 7, 9, 1), (9, 11, 2, 1), (0, 1, 2, 3, 4, 5), (2, 11, 13, 3), (9, 7, 6, 8), (11, 9, 8, 10), (13, 11, 10, 12), (15, 13, 12, 14), (17, 15, 14, 16), (7, 17, 16, 6), (8, 6, 16, 14, 12, 10)])
_uv = me_cylinder_011.uv_layers.new(name='UVMap')
_uv.uv.foreach_set('vector', [0.125, 0.5, 0.125, 0.9806, 0.0, 0.9806, 0.0, 0.5, 0.5, 0.5, 0.5, 0.9806, 0.375, 0.9806, 0.375, 0.5, 0.375, 0.9806, 0.125, 0.9806, 0.125, 0.5, 0.375, 0.5, 1.0, 0.5, 1.0, 0.9806, 0.875, 0.9806, 0.875, 0.5, 0.875, 0.9806, 0.625, 0.9806, 0.625, 0.5, 0.875, 0.5, 0.75, 0.49, 0.9197, 0.4197, 0.9197, 0.08029, 0.75, 0.01, 0.5803, 0.08029, 0.5803, 0.4197, 0.625, 0.5, 0.625, 0.9806, 0.5, 0.9806, 0.5, 0.5, 0.4197, 0.4197, 0.25, 0.49, 0.25, 0.4058, 0.3419, 0.3677, 0.4197, 0.08029, 0.4197, 0.4197, 0.3419, 0.3677, 0.3419, 0.1323, 0.25, 0.01, 0.4197, 0.08029, 0.3419, 0.1323, 0.25, 0.09421, 0.08029, 0.08029, 0.25, 0.01, 0.25, 0.09421, 0.1581, 0.1323, 0.08029, 0.4197, 0.08029, 0.08029, 0.1581, 0.1323, 0.1581, 0.3677, 0.25, 0.49, 0.08029, 0.4197, 0.1581, 0.3677, 0.25, 0.4058, 0.3419, 0.3677, 0.25, 0.4058, 0.1581, 0.3677, 0.1581, 0.1323, 0.25, 0.09421, 0.3419, 0.1323])
me_cylinder_011.update()
me_cylinder_012 = bpy.data.meshes.new('Cylinder.012')
me_cylinder_012.from_pydata([(0.0, 0.24, -1.0), (0.1697, 0.1697, -1.0), (0.1697, -0.1697, -1.0), (0.0, -0.24, -1.0), (-0.1697, -0.1697, -1.0), (-0.1697, 0.1697, -1.0), (-3.725e-09, 0.1558, 0.9158), (0.0, 0.24, 0.4382), (0.09191, 0.1177, 0.9158), (0.1697, 0.1697, 0.4382), (0.09191, -0.1177, 0.9158), (0.1697, -0.1697, 0.4382), (3.725e-09, -0.1558, 0.9158), (0.0, -0.24, 0.4382), (-0.09191, -0.1177, 0.9158), (-0.1697, -0.1697, 0.4382), (-0.09191, 0.1177, 0.9158), (-0.1697, 0.1697, 0.4382)], [], [(5, 17, 7, 0), (3, 13, 15, 4), (15, 17, 5, 4), (0, 7, 9, 1), (9, 11, 2, 1), (0, 1, 2, 3, 4, 5), (2, 11, 13, 3), (9, 7, 6, 8), (11, 9, 8, 10), (13, 11, 10, 12), (15, 13, 12, 14), (17, 15, 14, 16), (7, 17, 16, 6), (8, 6, 16, 14, 12, 10)])
_uv = me_cylinder_012.uv_layers.new(name='UVMap')
_uv.uv.foreach_set('vector', [0.125, 0.5, 0.125, 0.9806, 0.0, 0.9806, 0.0, 0.5, 0.5, 0.5, 0.5, 0.9806, 0.375, 0.9806, 0.375, 0.5, 0.375, 0.9806, 0.125, 0.9806, 0.125, 0.5, 0.375, 0.5, 1.0, 0.5, 1.0, 0.9806, 0.875, 0.9806, 0.875, 0.5, 0.875, 0.9806, 0.625, 0.9806, 0.625, 0.5, 0.875, 0.5, 0.75, 0.49, 0.9197, 0.4197, 0.9197, 0.08029, 0.75, 0.01, 0.5803, 0.08029, 0.5803, 0.4197, 0.625, 0.5, 0.625, 0.9806, 0.5, 0.9806, 0.5, 0.5, 0.4197, 0.4197, 0.25, 0.49, 0.25, 0.4058, 0.3419, 0.3677, 0.4197, 0.08029, 0.4197, 0.4197, 0.3419, 0.3677, 0.3419, 0.1323, 0.25, 0.01, 0.4197, 0.08029, 0.3419, 0.1323, 0.25, 0.09421, 0.08029, 0.08029, 0.25, 0.01, 0.25, 0.09421, 0.1581, 0.1323, 0.08029, 0.4197, 0.08029, 0.08029, 0.1581, 0.1323, 0.1581, 0.3677, 0.25, 0.49, 0.08029, 0.4197, 0.1581, 0.3677, 0.25, 0.4058, 0.3419, 0.3677, 0.25, 0.4058, 0.1581, 0.3677, 0.1581, 0.1323, 0.25, 0.09421, 0.3419, 0.1323])
me_cylinder_012.update()

# ---- objects
ob_light = bpy.data.objects.new('Light', light_light)
ob_camera = bpy.data.objects.new('Camera', cam_camera)
ob_sphere = bpy.data.objects.new('Sphere', me_sphere)
ob_cylinder = bpy.data.objects.new('Cylinder', me_cylinder_001)
ob_cylinder_001 = bpy.data.objects.new('Cylinder.001', me_cylinder_002)
ob_cylinder_004 = bpy.data.objects.new('Cylinder.004', me_cylinder_005)
ob_cylinder_002 = bpy.data.objects.new('Cylinder.002', me_cylinder_006)
ob_cylinder_003 = bpy.data.objects.new('Cylinder.003', me_cylinder_007)
ob_cylinder_005 = bpy.data.objects.new('Cylinder.005', me_cylinder_008)
ob_cylinder_006 = bpy.data.objects.new('Cylinder.006', me_cylinder_009)
ob_cylinder_007 = bpy.data.objects.new('Cylinder.007', me_cylinder_010)
ob_sphere_001 = bpy.data.objects.new('Sphere.001', me_sphere_001)
ob_cylinder_008 = bpy.data.objects.new('Cylinder.008', me_cylinder_011)
ob_cylinder_009 = bpy.data.objects.new('Cylinder.009', me_cylinder_012)

# ---- transforms, parenting, visibility, modifiers, constraints
ob_light.location = (4.076, 1.005, 6.904)
ob_light.rotation_euler = (0.6503, 0.05522, 1.866)
ob_light.lock_rotations_4d = False
ob_light.empty_display_type = 'ARROWS'
ob_light.color = (0.0, 0.0, 0.0, 0.0)
ob_light.lineart.crease_threshold = 0.0
ob_camera.location = (7.359, -6.926, 4.958)
ob_camera.rotation_euler = (1.109, 0.0, 0.8149)
ob_camera.lock_rotations_4d = False
ob_camera.empty_display_type = 'ARROWS'
ob_camera.color = (0.0, 0.0, 0.0, 0.0)
ob_camera.display_type = 'WIRE'
ob_camera.lineart.crease_threshold = 0.0
ob_sphere.location = (0.0, 0.0, 2.9)
ob_sphere.scale = (1.0, 1.0, 1.2)
ob_cylinder.location = (0.0, -0.4687, 1.047)
ob_cylinder.rotation_euler = (-0.08727, -0.0, 0.0)
ob_cylinder.scale = (0.7547, 0.7547, 1.0)
ob_cylinder_001.location = (0.0, 0.4832, 1.047)
ob_cylinder_001.rotation_euler = (0.08727, -0.0, 0.0)
ob_cylinder_001.scale = (0.7547, -0.7547, 1.0)
ob_cylinder_004.location = (0.4966, -0.4132, 0.0)
ob_cylinder_004.rotation_euler = (0.2361, -1.571, 0.0)
ob_cylinder_004.scale = (-0.3754, 0.3754, 0.5285)
ob_cylinder_002.location = (0.3313, 0.9736, 0.0)
ob_cylinder_002.rotation_euler = (0.8321, -1.571, 0.0)
ob_cylinder_002.scale = (-0.3754, 0.3754, 0.5285)
ob_cylinder_003.location = (0.0, 1.291, 3.743)
ob_cylinder_003.rotation_euler = (2.377, -0.0, 0.0)
ob_cylinder_003.scale = (0.7547, -0.7091, 0.9341)
ob_cylinder_005.location = (-0.004012, 2.045, 4.818)
ob_cylinder_005.rotation_euler = (-3.591, -7.283e-08, 9.438e-08)
ob_cylinder_005.scale = (-0.3754, 0.3754, 0.5285)
ob_cylinder_006.location = (-0.004012, -2.31, 4.408)
ob_cylinder_006.rotation_euler = (-2.02, -9.438e-08, -7.283e-08)
ob_cylinder_006.scale = (-0.3754, 0.3754, 0.5285)
ob_cylinder_007.location = (-2.328e-10, -1.235, 3.655)
ob_cylinder_007.rotation_euler = (3.948, -0.0, 0.0)
ob_cylinder_007.scale = (0.7547, -0.7091, 0.9341)
ob_sphere_001.location = (0.0, 0.0, 4.513)
ob_sphere_001.scale = (1.0, 1.0, 0.8365)
ob_cylinder_008.location = (0.0, -0.5469, 5.15)
ob_cylinder_008.scale = (1.0, 1.0, 0.2823)
ob_cylinder_009.location = (0.0, 0.5454, 5.15)
ob_cylinder_009.scale = (1.0, 1.0, 0.2823)

# ---- collection membership
col_collection.objects.link(ob_light)
col_collection.objects.link(ob_camera)
col_collection.objects.link(ob_sphere)
col_collection.objects.link(ob_cylinder)
col_collection.objects.link(ob_cylinder_001)
col_collection.objects.link(ob_cylinder_004)
col_collection.objects.link(ob_cylinder_002)
col_collection.objects.link(ob_cylinder_003)
col_collection.objects.link(ob_cylinder_005)
col_collection.objects.link(ob_cylinder_006)
col_collection.objects.link(ob_cylinder_007)
col_collection.objects.link(ob_sphere_001)
col_collection.objects.link(ob_cylinder_008)
col_collection.objects.link(ob_cylinder_009)

# ---- scene / render settings (as saved in the file)
scene.camera = ob_camera
scene.frame_start = 1; scene.frame_end = 250; scene.frame_set(1)
scene.render.engine = 'BLENDER_EEVEE_NEXT'
bpy.context.view_layer.update()
